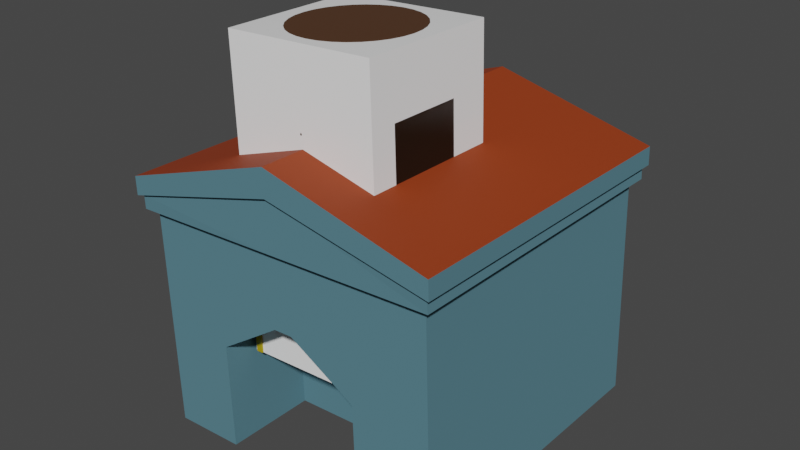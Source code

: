 # Source: throwables.blend  (saved by Blender 3.6.11; exported with 4.5.12 LTS)
import bpy
from mathutils import Matrix  # noqa: F401  (used for matrix-valued properties, if any)

bpy.ops.wm.read_factory_settings(use_empty=True)
scene = bpy.context.scene
scene.name = 'Scene'

# ---- collections
col_collection = bpy.data.collections.new('Collection'); scene.collection.children.link(col_collection)

# ---- materials (node trees are filled in below, after node groups)
mat_plastico_mesa = bpy.data.materials.new('PLASTICO MESA')
mat_plastico_mesa.alpha_threshold = 0.0
mat_plastico_mesa.use_transparent_shadow = False
mat_plastico_mesa.roughness = 0.5
mat_plastico_mesa.line_color = (0.0, 0.0, 0.0, 1.0)
mat_madeira_001 = bpy.data.materials.new('MADEIRA.001')
mat_madeira_001.use_transparent_shadow = False
mat_metal_geladeira = bpy.data.materials.new('METAL GELADEIRA')
mat_metal_geladeira.use_transparent_shadow = False
mat_borracha_pegador = bpy.data.materials.new('BORRACHA PEGADOR')
mat_borracha_pegador.use_transparent_shadow = False
mat_madeira = bpy.data.materials.new('MADEIRA')
mat_madeira.use_transparent_shadow = False
mat_plastico_mesa_001 = bpy.data.materials.new('PLASTICO MESA.001')
mat_plastico_mesa_001.alpha_threshold = 0.0
mat_plastico_mesa_001.use_transparent_shadow = False
mat_plastico_mesa_001.roughness = 0.5
mat_plastico_mesa_001.line_color = (0.0, 0.0, 0.0, 1.0)
mat_rocha = bpy.data.materials.new('rocha')
mat_rocha.use_transparent_shadow = False
mat_chale = bpy.data.materials.new('chale')
mat_chale.use_transparent_shadow = False
mat_telhado = bpy.data.materials.new('telhado')
mat_telhado.use_transparent_shadow = False

# ---- material node trees
mat_plastico_mesa.use_nodes = True; mat_plastico_mesa.node_tree.nodes.clear()
_N = mat_plastico_mesa.node_tree.nodes; _L = mat_plastico_mesa.node_tree.links
n0 = _N.new('ShaderNodeOutputMaterial'); n0.name = 'Material Output'; n0.location = (300, 300)
n1 = _N.new('ShaderNodeBsdfPrincipled'); n1.name = 'Principled BSDF'; n1.location = (10, 300)
n1.distribution = 'GGX'
n1.subsurface_method = 'RANDOM_WALK_SKIN'
n1.inputs[0].default_value = (0.4385, 0.3307, 0.004957, 1.0)
n1.inputs[2].default_value = 0.228
n1.inputs[3].default_value = 1.45
n1.inputs[13].default_value = 0.1813
n1.inputs[27].default_value = (0.0, 0.0, 0.0, 1.0)
n1.inputs[28].default_value = 1.0
_L.new(n1.outputs[0], n0.inputs[0])
n0.is_active_output = True
mat_madeira_001.use_nodes = True; mat_madeira_001.node_tree.nodes.clear()
_N = mat_madeira_001.node_tree.nodes; _L = mat_madeira_001.node_tree.links
n0 = _N.new('ShaderNodeBsdfPrincipled'); n0.name = 'Principled BSDF'; n0.location = (10, 300)
n0.distribution = 'GGX'
n0.subsurface_method = 'RANDOM_WALK_SKIN'
n0.inputs[0].default_value = (0.08743, 0.03912, 0.01849, 1.0)
n0.inputs[2].default_value = 0.4
n0.inputs[3].default_value = 1.45
n0.inputs[13].default_value = 0.1484
n0.inputs[27].default_value = (0.0, 0.0, 0.0, 1.0)
n0.inputs[28].default_value = 1.0
n1 = _N.new('ShaderNodeOutputMaterial'); n1.name = 'Material Output'; n1.location = (300, 300)
_L.new(n0.outputs[0], n1.inputs[0])
n1.is_active_output = True
mat_metal_geladeira.use_nodes = True; mat_metal_geladeira.node_tree.nodes.clear()
_N = mat_metal_geladeira.node_tree.nodes; _L = mat_metal_geladeira.node_tree.links
n0 = _N.new('ShaderNodeBsdfPrincipled'); n0.name = 'Principled BSDF'; n0.location = (10, 300)
n0.distribution = 'GGX'
n0.subsurface_method = 'RANDOM_WALK_SKIN'
n0.inputs[0].default_value = (1.0, 1.0, 1.0, 1.0)
n0.inputs[2].default_value = 0.03938
n0.inputs[3].default_value = 1.45
n0.inputs[13].default_value = 0.4
n0.inputs[27].default_value = (0.0, 0.0, 0.0, 1.0)
n0.inputs[28].default_value = 1.0
n1 = _N.new('ShaderNodeOutputMaterial'); n1.name = 'Material Output'; n1.location = (300, 300)
_L.new(n0.outputs[0], n1.inputs[0])
n1.is_active_output = True
mat_borracha_pegador.use_nodes = True; mat_borracha_pegador.node_tree.nodes.clear()
_N = mat_borracha_pegador.node_tree.nodes; _L = mat_borracha_pegador.node_tree.links
n0 = _N.new('ShaderNodeBsdfPrincipled'); n0.name = 'Principled BSDF'; n0.location = (10, 300)
n0.distribution = 'GGX'
n0.subsurface_method = 'RANDOM_WALK_SKIN'
n0.inputs[0].default_value = (0.004242, 0.004242, 0.004242, 1.0)
n0.inputs[2].default_value = 0.658
n0.inputs[3].default_value = 1.45
n0.inputs[27].default_value = (0.0, 0.0, 0.0, 1.0)
n0.inputs[28].default_value = 1.0
n1 = _N.new('ShaderNodeOutputMaterial'); n1.name = 'Material Output'; n1.location = (300, 300)
_L.new(n0.outputs[0], n1.inputs[0])
n1.is_active_output = True
mat_madeira.use_nodes = True; mat_madeira.node_tree.nodes.clear()
_N = mat_madeira.node_tree.nodes; _L = mat_madeira.node_tree.links
n0 = _N.new('ShaderNodeBsdfPrincipled'); n0.name = 'Principled BSDF'; n0.location = (10, 300)
n0.distribution = 'GGX'
n0.subsurface_method = 'RANDOM_WALK_SKIN'
n0.inputs[0].default_value = (0.02721, 0.01344, 0.007185, 1.0)
n0.inputs[2].default_value = 0.4
n0.inputs[3].default_value = 1.45
n0.inputs[13].default_value = 0.1484
n0.inputs[27].default_value = (0.0, 0.0, 0.0, 1.0)
n0.inputs[28].default_value = 1.0
n1 = _N.new('ShaderNodeOutputMaterial'); n1.name = 'Material Output'; n1.location = (300, 300)
_L.new(n0.outputs[0], n1.inputs[0])
n1.is_active_output = True
mat_plastico_mesa_001.use_nodes = True; mat_plastico_mesa_001.node_tree.nodes.clear()
_N = mat_plastico_mesa_001.node_tree.nodes; _L = mat_plastico_mesa_001.node_tree.links
n0 = _N.new('ShaderNodeOutputMaterial'); n0.name = 'Material Output'; n0.location = (300, 300)
n1 = _N.new('ShaderNodeBsdfPrincipled'); n1.name = 'Principled BSDF'; n1.location = (10, 300)
n1.distribution = 'GGX'
n1.subsurface_method = 'RANDOM_WALK_SKIN'
n1.inputs[0].default_value = (0.4385, 0.3307, 0.004957, 1.0)
n1.inputs[2].default_value = 0.228
n1.inputs[3].default_value = 1.45
n1.inputs[13].default_value = 0.1813
n1.inputs[27].default_value = (0.0, 0.0, 0.0, 1.0)
n1.inputs[28].default_value = 1.0
_L.new(n1.outputs[0], n0.inputs[0])
n0.is_active_output = True
mat_rocha.use_nodes = True; mat_rocha.node_tree.nodes.clear()
_N = mat_rocha.node_tree.nodes; _L = mat_rocha.node_tree.links
n0 = _N.new('ShaderNodeBsdfPrincipled'); n0.name = 'Principled BSDF'; n0.location = (10, 300)
n0.distribution = 'GGX'
n0.subsurface_method = 'RANDOM_WALK_SKIN'
n0.inputs[0].default_value = (0.2162, 0.2162, 0.2162, 1.0)
n0.inputs[3].default_value = 1.45
n0.inputs[27].default_value = (0.0, 0.0, 0.0, 1.0)
n0.inputs[28].default_value = 1.0
n1 = _N.new('ShaderNodeOutputMaterial'); n1.name = 'Material Output'; n1.location = (300, 300)
_L.new(n0.outputs[0], n1.inputs[0])
n1.is_active_output = True
mat_chale.use_nodes = True; mat_chale.node_tree.nodes.clear()
_N = mat_chale.node_tree.nodes; _L = mat_chale.node_tree.links
n0 = _N.new('ShaderNodeBsdfPrincipled'); n0.name = 'Principled BSDF'; n0.location = (10, 300)
n0.distribution = 'GGX'
n0.subsurface_method = 'RANDOM_WALK_SKIN'
n0.inputs[0].default_value = (0.0901, 0.2114, 0.2616, 1.0)
n0.inputs[2].default_value = 1.0
n0.inputs[3].default_value = 1.45
n0.inputs[13].default_value = 0.4
n0.inputs[27].default_value = (0.0, 0.0, 0.0, 1.0)
n0.inputs[28].default_value = 1.0
n1 = _N.new('ShaderNodeOutputMaterial'); n1.name = 'Material Output'; n1.location = (300, 300)
_L.new(n0.outputs[0], n1.inputs[0])
n1.is_active_output = True
mat_telhado.use_nodes = True; mat_telhado.node_tree.nodes.clear()
_N = mat_telhado.node_tree.nodes; _L = mat_telhado.node_tree.links
n0 = _N.new('ShaderNodeBsdfPrincipled'); n0.name = 'Principled BSDF'; n0.location = (10, 300)
n0.distribution = 'GGX'
n0.subsurface_method = 'RANDOM_WALK_SKIN'
n0.inputs[0].default_value = (0.2964, 0.03746, 0.002894, 1.0)
n0.inputs[2].default_value = 0.7
n0.inputs[3].default_value = 1.45
n0.inputs[27].default_value = (0.0, 0.0, 0.0, 1.0)
n0.inputs[28].default_value = 1.0
n1 = _N.new('ShaderNodeOutputMaterial'); n1.name = 'Material Output'; n1.location = (300, 300)
_L.new(n0.outputs[0], n1.inputs[0])
n1.is_active_output = True

# ---- world
world_world = bpy.data.worlds.new('World'); scene.world = world_world
world_world.use_nodes = True; world_world.node_tree.nodes.clear()
_N = world_world.node_tree.nodes; _L = world_world.node_tree.links
n0 = _N.new('ShaderNodeOutputWorld'); n0.name = 'World Output'; n0.location = (300, 300)
n1 = _N.new('ShaderNodeBackground'); n1.name = 'Background'; n1.location = (10, 300)
n1.inputs[0].default_value = (0.05088, 0.05088, 0.05088, 1.0)
_L.new(n1.outputs[0], n0.inputs[0])
n0.is_active_output = True
world_world.color = (0.05088, 0.05088, 0.05088)
world_world.use_sun_shadow = False
world_world.sun_shadow_jitter_overblur = 0.0

# ---- meshes
me_cylinder_077 = bpy.data.meshes.new('Cylinder.077')
me_cylinder_077.from_pydata([(-0.0001623, 1.422, -0.6421), (-0.0001623, 1.934, 2.734), (0.2342, 1.4, -0.6421), (0.4064, 1.92, 2.714), (0.4609, 1.335, -0.6421), (0.6729, 1.229, -0.6421), (0.7809, 1.002, -0.6244), (1.026, 0.9092, -0.6421), (1.155, 0.7054, -0.6421), (1.248, 0.4809, -0.6421), (1.3, 0.2428, -0.6421), (1.311, -0.001135, -0.6421), (1.279, -0.2431, -0.6421), (1.206, -0.4753, -0.6421), (1.095, -0.6904, -0.6421), (0.852, -0.8146, -0.6421), (0.7711, -1.042, -0.6421), (0.5692, -1.167, -0.6421), (0.3489, -1.253, -0.6421), (0.1175, -1.297, -0.6421), (-0.0001623, 1.465, -0.2871), (0.2415, 1.442, -0.2871), (0.4755, 1.375, -0.2871), (0.6941, 1.266, -0.2871), (0.8081, 1.034, -0.2695), (1.058, 0.9359, -0.2871), (1.192, 0.7257, -0.2871), (1.287, 0.4941, -0.2871), (1.341, 0.2486, -0.2871), (1.352, -0.003062, -0.2871), (1.319, -0.2527, -0.2871), (1.244, -0.4922, -0.2871), (1.13, -0.714, -0.2871), (0.8819, -0.8443, -0.2871), (0.7955, -1.077, -0.2871), (0.5871, -1.206, -0.2871), (0.3599, -1.294, -0.2871), (0.1212, -1.339, -0.2871), (0.4154, 1.95, 2.733), (-0.0001623, 1.965, 2.751), (1.543, 1.377, 2.216), (1.51, 1.448, 2.355), (1.458, 1.517, 2.431), (1.563, 1.266, 1.922), (0.2346, 1.403, -0.2847), (-0.0001623, 1.425, -0.2847), (0.4619, 1.338, -0.2847), (0.6743, 1.232, -0.2847), (0.7827, 1.004, -0.2671), (1.028, 0.911, -0.2847), (1.158, 0.7067, -0.2847), (1.25, 0.4817, -0.2847), (1.303, 0.2432, -0.2847), (1.313, -0.001264, -0.2847), (1.282, -0.2437, -0.2847), (1.209, -0.4765, -0.2847), (1.097, -0.6919, -0.2847), (0.854, -0.8166, -0.2847), (0.7728, -1.044, -0.2847), (0.5704, -1.17, -0.2847), (0.3497, -1.256, -0.2847), (0.1177, -1.299, -0.2847), (-0.0001623, 1.465, -0.6421), (0.2415, 1.442, -0.6421), (0.4755, 1.375, -0.6421), (0.6941, 1.266, -0.6421), (0.8081, 1.034, -0.6244), (1.058, 0.9359, -0.6421), (1.192, 0.7257, -0.6421), (1.287, 0.4941, -0.6421), (1.341, 0.2486, -0.6421), (1.352, -0.003062, -0.6421), (1.319, -0.2527, -0.6421), (1.244, -0.4922, -0.6421), (1.13, -0.714, -0.6421), (0.8819, -0.8443, -0.6421), (0.7955, -1.077, -0.6421), (0.5871, -1.206, -0.6421), (0.3599, -1.294, -0.6421), (0.1212, -1.339, -0.6421), (-0.0001623, -1.339, -0.6421), (-0.0001623, -1.339, -0.2871), (-0.0001623, -1.297, -0.6421), (-0.0001623, -1.299, -0.2847), (0.8819, -0.8443, -0.6421), (0.7955, -1.077, -0.6421), (0.5871, -1.206, -0.6421), (0.852, -0.8146, -0.6421), (0.7711, -1.042, -0.6421), (0.5692, -1.167, -0.6421), (0.7952, 1.455, -2.997), (0.9258, 1.189, -2.977), (1.212, 1.077, -2.997), (1.294, -0.8131, -2.997), (1.01, -0.9624, -2.997), (0.7709, 1.413, -2.997), (0.8946, 1.152, -2.977), (1.175, 1.046, -2.997), (1.254, -0.786, -2.997), (0.976, -0.9284, -2.997), (1.01, -0.9624, -2.997), (0.9113, -1.229, -2.997), (0.976, -0.9284, -2.997), (0.8834, -1.189, -2.997), (1.46, 1.574, 2.481), (1.588, 1.391, 2.223), (1.552, 1.452, 2.354), (1.495, 1.528, 2.436), (1.598, 1.279, 1.919), (0.704, 1.873, 2.677), (0.7218, 1.901, 2.695), (1.062, 1.794, 2.626), (1.082, 1.819, 2.642), (1.259, 1.687, 2.555), (1.286, 1.709, 2.569), (1.428, 1.557, 2.485), (-0.0001623, 1.83, 2.31), (0.7184, 1.767, 2.263), (1.065, 1.659, 2.201), (1.174, 1.601, 2.183), (0.4308, 1.815, 2.293), (1.388, 1.426, 1.979), (1.197, 1.618, 2.164), (1.057, 1.669, 2.194), (0.3895, 1.841, 2.291), (0.685, 1.791, 2.261), (1.393, 1.426, 1.962), (-0.0001623, 1.854, 2.299), (0.06627, 1.459, -0.6421), (0.114, 1.961, 2.746), (0.06627, 1.459, -0.2871), (0.1116, 1.931, 2.729), (0.06499, 1.419, -0.2847), (0.06486, 1.416, -0.6421), (0.1183, 1.826, 2.305), (0.1069, 1.85, 2.297), (-0.2345, 1.4, -0.6421), (-0.4067, 1.92, 2.714), (-0.4613, 1.335, -0.6421), (-0.6732, 1.229, -0.6421), (-0.7812, 1.002, -0.6244), (-1.026, 0.9092, -0.6421), (-1.156, 0.7054, -0.6421), (-1.248, 0.4809, -0.6421), (-1.301, 0.2428, -0.6421), (-1.311, -0.001135, -0.6421), (-1.279, -0.2431, -0.6421), (-1.207, -0.4753, -0.6421), (-1.095, -0.6904, -0.6421), (-0.8523, -0.8146, -0.6421), (-0.7715, -1.042, -0.6421), (-0.5695, -1.167, -0.6421), (-0.3493, -1.253, -0.6421), (-0.1178, -1.297, -0.6421), (-0.2419, 1.442, -0.2871), (-0.4758, 1.375, -0.2871), (-0.6944, 1.266, -0.2871), (-0.8085, 1.034, -0.2695), (-1.058, 0.9359, -0.2871), (-1.192, 0.7257, -0.2871), (-1.287, 0.4941, -0.2871), (-1.341, 0.2486, -0.2871), (-1.352, -0.003062, -0.2871), (-1.32, -0.2527, -0.2871), (-1.245, -0.4922, -0.2871), (-1.13, -0.714, -0.2871), (-0.8822, -0.8443, -0.2871), (-0.7958, -1.077, -0.2871), (-0.5875, -1.206, -0.2871), (-0.3603, -1.294, -0.2871), (-0.1215, -1.339, -0.2871), (-0.4157, 1.95, 2.733), (-1.544, 1.377, 2.216), (-1.51, 1.448, 2.355), (-1.458, 1.517, 2.431), (-1.563, 1.266, 1.922), (-0.235, 1.403, -0.2847), (-0.4622, 1.338, -0.2847), (-0.6746, 1.232, -0.2847), (-0.7831, 1.004, -0.2671), (-1.028, 0.911, -0.2847), (-1.158, 0.7067, -0.2847), (-1.251, 0.4817, -0.2847), (-1.303, 0.2432, -0.2847), (-1.314, -0.001264, -0.2847), (-1.282, -0.2437, -0.2847), (-1.209, -0.4765, -0.2847), (-1.098, -0.6919, -0.2847), (-0.8543, -0.8166, -0.2847), (-0.7731, -1.044, -0.2847), (-0.5707, -1.17, -0.2847), (-0.35, -1.256, -0.2847), (-0.1181, -1.299, -0.2847), (-0.2419, 1.442, -0.6421), (-0.4758, 1.375, -0.6421), (-0.6944, 1.266, -0.6421), (-0.8085, 1.034, -0.6244), (-1.058, 0.9359, -0.6421), (-1.192, 0.7257, -0.6421), (-1.287, 0.4941, -0.6421), (-1.341, 0.2486, -0.6421), (-1.352, -0.003062, -0.6421), (-1.32, -0.2527, -0.6421), (-1.245, -0.4922, -0.6421), (-1.13, -0.714, -0.6421), (-0.8822, -0.8443, -0.6421), (-0.7958, -1.077, -0.6421), (-0.5875, -1.206, -0.6421), (-0.3603, -1.294, -0.6421), (-0.1215, -1.339, -0.6421), (-0.8822, -0.8443, -0.6421), (-0.7958, -1.077, -0.6421), (-0.5875, -1.206, -0.6421), (-0.8523, -0.8146, -0.6421), (-0.7715, -1.042, -0.6421), (-0.5695, -1.167, -0.6421), (-0.7955, 1.455, -2.997), (-0.9261, 1.189, -2.977), (-1.212, 1.077, -2.997), (-1.294, -0.8131, -2.997), (-1.011, -0.9624, -2.997), (-0.7712, 1.413, -2.997), (-0.8949, 1.152, -2.977), (-1.175, 1.046, -2.997), (-1.255, -0.786, -2.997), (-0.9763, -0.9284, -2.997), (-1.011, -0.9624, -2.997), (-0.9116, -1.229, -2.997), (-0.9763, -0.9284, -2.997), (-0.8837, -1.189, -2.997), (-1.46, 1.574, 2.481), (-1.595, 1.379, 2.199), (-1.552, 1.452, 2.354), (-1.495, 1.528, 2.436), (-1.599, 1.279, 1.919), (-0.7043, 1.873, 2.677), (-0.7221, 1.901, 2.695), (-1.062, 1.794, 2.626), (-1.082, 1.819, 2.642), (-1.26, 1.687, 2.555), (-1.286, 1.709, 2.569), (-1.429, 1.557, 2.485), (-0.7187, 1.767, 2.263), (-1.066, 1.688, 2.222), (-1.175, 1.589, 2.183), (-0.4311, 1.815, 2.293), (-1.388, 1.426, 1.979), (-1.159, 1.629, 2.174), (-1.046, 1.712, 2.228), (-0.3899, 1.841, 2.291), (-0.6854, 1.791, 2.261), (-1.393, 1.426, 1.962), (-0.0666, 1.459, -0.6421), (-0.1144, 1.961, 2.746), (-0.0666, 1.459, -0.2871), (-0.1119, 1.931, 2.729), (-0.06532, 1.419, -0.2847), (-0.06518, 1.416, -0.6421), (-0.1186, 1.826, 2.305), (-0.1073, 1.85, 2.297)], [], [(21, 124, 125, 22), (24, 122, 126, 25), (25, 126, 104, 107, 106, 105, 108, 26), (78, 36, 37, 79), (77, 35, 36, 78), (76, 34, 35, 77), (75, 33, 34, 76), (74, 32, 33, 75), (73, 31, 32, 74), (72, 30, 31, 73), (71, 29, 30, 72), (70, 28, 29, 71), (69, 27, 28, 70), (68, 26, 27, 69), (67, 25, 26, 68), (66, 24, 25, 67), (65, 23, 24, 66), (64, 22, 23, 65), (63, 21, 22, 64), (128, 130, 21, 63), (131, 3, 38, 129), (44, 132, 45, 83, 61, 60, 59, 58, 57, 56, 55, 54, 53, 52, 51, 50, 49, 48, 47, 46), (133, 0, 62, 128), (4, 2, 63, 64), (5, 4, 64, 65), (85, 88, 103, 101), (87, 84, 100, 102), (8, 7, 67, 68), (9, 8, 68, 69), (10, 9, 69, 70), (11, 10, 70, 71), (12, 11, 71, 72), (13, 12, 72, 73), (14, 13, 73, 74), (74, 75, 94, 93), (76, 77, 86, 85), (16, 15, 87, 88), (18, 17, 77, 78), (19, 18, 78, 79), (82, 19, 79, 80), (79, 37, 81, 80), (82, 0, 133, 2, 4, 5, 6, 7, 8, 9, 10, 11, 12, 13, 14, 15, 16, 17, 18, 19), (75, 15, 99, 94), (89, 88, 85, 86), (75, 76, 85, 84), (17, 16, 88, 89), (77, 17, 89, 86), (15, 75, 84, 87), (96, 95, 90, 91), (97, 96, 91, 92), (99, 98, 93, 94), (103, 102, 100, 101), (66, 67, 92, 91), (6, 5, 95, 96), (7, 6, 96, 97), (15, 14, 98, 99), (84, 85, 101, 100), (5, 65, 90, 95), (14, 74, 93, 98), (88, 87, 102, 103), (65, 66, 91, 90), (67, 7, 97, 92), (83, 81, 37, 61), (36, 35, 34, 33, 32, 31, 30, 29, 28, 52, 53, 54, 55, 56, 57, 58, 59, 60, 61, 37), (134, 116, 45, 132), (121, 119, 48, 49), (43, 40, 41, 42, 115, 121, 49, 50), (117, 120, 44, 46), (3, 109, 111, 113, 115, 42, 41, 40, 43, 108, 105, 106, 107, 104, 114, 112, 110, 38), (108, 43, 50, 26), (50, 51, 52, 28, 27, 26), (113, 111, 118, 119), (109, 3, 120, 117), (115, 113, 119, 121), (111, 109, 117, 118), (131, 1, 116, 134), (135, 127, 39, 129), (126, 122, 114, 104), (125, 124, 38, 110), (123, 125, 110, 112), (122, 123, 112, 114), (124, 135, 129, 38), (3, 131, 134, 120), (2, 133, 128, 63), (1, 131, 129, 39), (62, 20, 130, 128), (20, 127, 135, 130), (154, 155, 250, 249), (157, 158, 251, 247), (158, 159, 234, 231, 232, 233, 230, 251), (208, 209, 170, 169), (207, 208, 169, 168), (206, 207, 168, 167), (205, 206, 167, 166), (204, 205, 166, 165), (203, 204, 165, 164), (202, 203, 164, 163), (201, 202, 163, 162), (200, 201, 162, 161), (199, 200, 161, 160), (198, 199, 160, 159), (197, 198, 159, 158), (196, 197, 158, 157), (195, 196, 157, 156), (194, 195, 156, 155), (193, 194, 155, 154), (252, 193, 154, 254), (255, 253, 171, 137), (176, 177, 178, 179, 180, 181, 182, 183, 184, 185, 186, 187, 188, 189, 190, 191, 192, 83, 45, 256), (257, 252, 62, 0), (138, 194, 193, 136), (139, 195, 194, 138), (211, 227, 229, 214), (213, 228, 226, 210), (142, 198, 197, 141), (143, 199, 198, 142), (144, 200, 199, 143), (145, 201, 200, 144), (146, 202, 201, 145), (147, 203, 202, 146), (148, 204, 203, 147), (204, 219, 220, 205), (206, 211, 212, 207), (150, 214, 213, 149), (152, 208, 207, 151), (153, 209, 208, 152), (82, 80, 209, 153), (209, 80, 81, 170), (82, 153, 152, 151, 150, 149, 148, 147, 146, 145, 144, 143, 142, 141, 140, 139, 138, 136, 257, 0), (205, 220, 225, 149), (215, 212, 211, 214), (205, 210, 211, 206), (151, 215, 214, 150), (207, 212, 215, 151), (149, 213, 210, 205), (222, 217, 216, 221), (223, 218, 217, 222), (225, 220, 219, 224), (229, 227, 226, 228), (196, 217, 218, 197), (140, 222, 221, 139), (141, 223, 222, 140), (149, 225, 224, 148), (210, 226, 227, 211), (139, 221, 216, 195), (148, 224, 219, 204), (214, 229, 228, 213), (195, 216, 217, 196), (197, 218, 223, 141), (83, 192, 170, 81), (169, 170, 192, 191, 190, 189, 188, 187, 186, 185, 184, 183, 161, 162, 163, 164, 165, 166, 167, 168), (258, 256, 45, 116), (246, 180, 179, 244), (175, 181, 180, 246, 241, 174, 173, 172), (242, 177, 176, 245), (137, 171, 236, 238, 240, 230, 233, 232, 231, 234, 175, 172, 173, 174, 241, 239, 237, 235), (234, 159, 181, 175), (181, 159, 160, 161, 183, 182), (239, 244, 243, 237), (235, 242, 245, 137), (241, 246, 244, 239), (237, 243, 242, 235), (255, 258, 116, 1), (259, 253, 39, 127), (251, 230, 240, 247), (250, 236, 171, 249), (248, 238, 236, 250), (247, 240, 238, 248), (249, 171, 253, 259), (137, 245, 258, 255), (136, 193, 252, 257), (1, 39, 253, 255), (62, 252, 254, 20), (20, 254, 259, 127), (245, 249, 259, 258), (249, 245, 176, 154), (23, 47, 48, 24), (22, 46, 47, 23), (244, 247, 248, 250, 242, 243), (247, 244, 179, 157), (156, 157, 179, 178), (155, 156, 178, 177), (250, 155, 177, 242), (256, 258, 259, 254), (254, 154, 176, 256), (130, 132, 44, 21), (124, 21, 44, 120, 134, 132, 130, 135), (119, 118, 117, 125, 123, 122), (125, 117, 46, 22), (122, 24, 48, 119), (93, 100, 101), (226, 219, 227), (217, 216, 218), (90, 91, 92)])
_uv = me_cylinder_077.uv_layers.new(name='UVMap')
_uv.uv.foreach_set('vector', [0.9714, 0.5577, 0.9714, 0.9328, 0.9429, 0.9314, 0.9429, 0.5577, 0.8857, 0.5577, 0.8857, 0.9284, 0.8571, 0.9063, 0.8571, 0.5577, 0.8571, 0.5577, 0.8571, 0.9063, 0.8571, 0.9923, 0.8499, 0.9885, 0.838, 0.9809, 0.8309, 0.9606, 0.8286, 0.9099, 0.8286, 0.5577, 0.5429, 0.5, 0.5429, 0.5577, 0.5143, 0.5577, 0.5143, 0.5, 0.5714, 0.5, 0.5714, 0.5577, 0.5429, 0.5577, 0.5429, 0.5, 0.6, 0.5, 0.6, 0.5577, 0.5714, 0.5577, 0.5714, 0.5, 0.6286, 0.5, 0.6286, 0.5577, 0.6, 0.5577, 0.6, 0.5, 0.6571, 0.5, 0.6571, 0.5577, 0.6286, 0.5577, 0.6286, 0.5, 0.6857, 0.5, 0.6857, 0.5577, 0.6571, 0.5577, 0.6571, 0.5, 0.7143, 0.5, 0.7143, 0.5577, 0.6857, 0.5577, 0.6857, 0.5, 0.7429, 0.5, 0.7429, 0.5577, 0.7143, 0.5577, 0.7143, 0.5, 0.7714, 0.5, 0.7714, 0.5577, 0.7429, 0.5577, 0.7429, 0.5, 0.8, 0.5, 0.8, 0.5577, 0.7714, 0.5577, 0.7714, 0.5, 0.8286, 0.5, 0.8286, 0.5577, 0.8, 0.5577, 0.8, 0.5, 0.8571, 0.5, 0.8571, 0.5577, 0.8286, 0.5577, 0.8286, 0.5, 0.8857, 0.5, 0.8857, 0.5577, 0.8571, 0.5577, 0.8571, 0.5, 0.9143, 0.5, 0.9143, 0.5577, 0.8857, 0.5577, 0.8857, 0.5, 0.9429, 0.5, 0.9429, 0.5577, 0.9143, 0.5577, 0.9143, 0.5, 0.9714, 0.5, 0.9714, 0.5577, 0.9429, 0.5577, 0.9429, 0.5, 0.9921, 0.5, 0.9921, 0.5577, 0.9714, 0.5577, 0.9714, 0.5, 0.2611, 0.4771, 0.2907, 0.4744, 0.2929, 0.4861, 0.2619, 0.4889, 0.2907, 0.4744, 0.2612, 0.4771, 0.25, 0.4781, 0.2509, 0.02283, 0.2704, 0.02283, 0.3107, 0.03013, 0.349, 0.0445, 0.3841, 0.06547, 0.4149, 0.09238, 0.4404, 0.1243, 0.4597, 0.1604, 0.4724, 0.1992, 0.4779, 0.2398, 0.476, 0.2806, 0.4669, 0.3205, 0.4509, 0.3581, 0.4283, 0.3922, 0.4001, 0.4218, 0.367, 0.4458, 0.3301, 0.4635, 0.7614, 0.4816, 0.75, 0.4827, 0.75, 0.49, 0.7618, 0.4889, 0.8318, 0.4678, 0.7915, 0.4789, 0.7929, 0.4861, 0.8343, 0.4747, 0.8693, 0.4497, 0.8318, 0.4678, 0.8343, 0.4747, 0.8731, 0.456, 0.8911, 0.05584, 0.8868, 0.06177, 0.8868, 0.06177, 0.8911, 0.05584, 0.9182, 0.08921, 0.9235, 0.08414, 0.9235, 0.08414, 0.9182, 0.08921, 0.9549, 0.3603, 0.9319, 0.3951, 0.9376, 0.3996, 0.9613, 0.3637, 0.9713, 0.3219, 0.9549, 0.3603, 0.9613, 0.3637, 0.9783, 0.3242, 0.9806, 0.2812, 0.9713, 0.3219, 0.9783, 0.3242, 0.9878, 0.2822, 0.9824, 0.2396, 0.9806, 0.2812, 0.9878, 0.2822, 0.9898, 0.2392, 0.9768, 0.1982, 0.9824, 0.2396, 0.9898, 0.2392, 0.984, 0.1966, 0.9639, 0.1586, 0.9768, 0.1982, 0.984, 0.1966, 0.9707, 0.1557, 0.9442, 0.1218, 0.9639, 0.1586, 0.9707, 0.1557, 0.9503, 0.1178, 0.6571, 0.5, 0.6286, 0.5, 0.6286, 0.5, 0.6571, 0.5, 0.6, 0.5, 0.5714, 0.5, 0.5714, 0.5, 0.6, 0.5, 0.8868, 0.06177, 0.9182, 0.08921, 0.9182, 0.08921, 0.8868, 0.06177, 0.8119, 0.02572, 0.8509, 0.04038, 0.8541, 0.03377, 0.8138, 0.01865, 0.7709, 0.01827, 0.8119, 0.02572, 0.8138, 0.01865, 0.7715, 0.01097, 0.75, 0.01827, 0.7709, 0.01827, 0.7715, 0.01097, 0.75, 0.01097, 0.5143, 0.5, 0.5143, 0.5577, 0.5, 0.5577, 0.5, 0.5, 0.75, 0.01827, 0.75, 0.4827, 0.7614, 0.4816, 0.7915, 0.4789, 0.8318, 0.4678, 0.8693, 0.4497, 0.9031, 0.4252, 0.9319, 0.3951, 0.9549, 0.3603, 0.9713, 0.3219, 0.9806, 0.2812, 0.9824, 0.2396, 0.9768, 0.1982, 0.9639, 0.1586, 0.9442, 0.1218, 0.9182, 0.08921, 0.8868, 0.06177, 0.8509, 0.04038, 0.8119, 0.02572, 0.7709, 0.01827, 0.9235, 0.08414, 0.9182, 0.08921, 0.9182, 0.08921, 0.9235, 0.08414, 0.8509, 0.04038, 0.8868, 0.06177, 0.8911, 0.05584, 0.8541, 0.03377, 0.6286, 0.5, 0.6, 0.5, 0.6, 0.5, 0.6286, 0.5, 0.8509, 0.04038, 0.8868, 0.06177, 0.8868, 0.06177, 0.8509, 0.04038, 0.8541, 0.03377, 0.8509, 0.04038, 0.8509, 0.04038, 0.8541, 0.03377, 0.9182, 0.08921, 0.9235, 0.08414, 0.9235, 0.08414, 0.9182, 0.08921, 0.9031, 0.4252, 0.8693, 0.4497, 0.8731, 0.456, 0.9079, 0.4307, 0.9319, 0.3951, 0.9031, 0.4252, 0.9079, 0.4307, 0.9376, 0.3996, 0.9182, 0.08921, 0.9442, 0.1218, 0.9503, 0.1178, 0.9235, 0.08414, 0.8868, 0.06177, 0.9182, 0.08921, 0.9235, 0.08414, 0.8911, 0.05584, 0.8857, 0.5, 0.8571, 0.5, 0.8571, 0.5, 0.8857, 0.5, 0.9031, 0.4252, 0.8693, 0.4497, 0.8693, 0.4497, 0.9031, 0.4252, 0.9319, 0.3951, 0.9031, 0.4252, 0.9031, 0.4252, 0.9319, 0.3951, 0.9182, 0.08921, 0.9442, 0.1218, 0.9442, 0.1218, 0.9182, 0.08921, 0.6286, 0.5, 0.6, 0.5, 0.6, 0.5, 0.6286, 0.5, 0.8693, 0.4497, 0.8731, 0.456, 0.8731, 0.456, 0.8693, 0.4497, 0.9442, 0.1218, 0.9503, 0.1178, 0.9503, 0.1178, 0.9442, 0.1218, 0.8868, 0.06177, 0.9182, 0.08921, 0.9182, 0.08921, 0.8868, 0.06177, 0.9143, 0.5, 0.8857, 0.5, 0.8857, 0.5, 0.9143, 0.5, 0.9376, 0.3996, 0.9319, 0.3951, 0.9319, 0.3951, 0.9376, 0.3996, 0.2509, 0.02283, 0.5, 0.5577, 0.5143, 0.5577, 0.2704, 0.02283, 0.5429, 0.5577, 0.5714, 0.5577, 0.6, 0.5577, 0.6286, 0.5577, 0.6571, 0.5577, 0.6857, 0.5577, 0.7143, 0.5577, 0.7429, 0.5577, 0.7714, 0.5577, 0.476, 0.2806, 0.4779, 0.2398, 0.4724, 0.1992, 0.4597, 0.1604, 0.4404, 0.1243, 0.4149, 0.09238, 0.3841, 0.06547, 0.349, 0.0445, 0.3107, 0.03013, 0.2704, 0.02283, 0.5143, 0.5577, 0.2612, 0.4771, 0.2499, 0.4781, 0.25, 0.4781, 0.2612, 0.4771, 0.4283, 0.3922, 0.4001, 0.4218, 0.4001, 0.4218, 0.4283, 0.3922, 0.4509, 0.3581, 0.4473, 0.3635, 0.4419, 0.3717, 0.4332, 0.3848, 0.4283, 0.3922, 0.4283, 0.3922, 0.4283, 0.3922, 0.4509, 0.3581, 0.3301, 0.4635, 0.2907, 0.4744, 0.2907, 0.4744, 0.3301, 0.4635, 0.2907, 0.4744, 0.3301, 0.4635, 0.367, 0.4458, 0.4001, 0.4218, 0.4283, 0.3922, 0.4332, 0.3848, 0.4419, 0.3717, 0.4473, 0.3635, 0.4509, 0.3581, 0.8286, 0.9099, 0.8309, 0.9606, 0.838, 0.9809, 0.8499, 0.9885, 0.8571, 0.9923, 0.8857, 0.9941, 0.9143, 0.9957, 0.9429, 0.9969, 0.9714, 0.9984, 0.8286, 0.9099, 0.4509, 0.3581, 0.4509, 0.3581, 0.8286, 0.5577, 0.4509, 0.3581, 0.4669, 0.3205, 0.476, 0.2806, 0.7714, 0.5577, 0.8, 0.5577, 0.8286, 0.5577, 0.4001, 0.4218, 0.367, 0.4458, 0.367, 0.4458, 0.4001, 0.4218, 0.3301, 0.4635, 0.2907, 0.4744, 0.2907, 0.4744, 0.3301, 0.4635, 0.4283, 0.3922, 0.4001, 0.4218, 0.4001, 0.4218, 0.4283, 0.3922, 0.367, 0.4458, 0.3301, 0.4635, 0.3301, 0.4635, 0.367, 0.4458, 0.2611, 0.4771, 0.25, 0.4781, 0.2499, 0.4781, 0.2612, 0.4771, 0.9921, 0.933, 1.0, 0.9331, 1.0, 1.0, 0.9921, 0.9996, 0.8571, 0.9063, 0.8857, 0.9284, 0.8857, 0.9941, 0.8571, 0.9923, 0.9429, 0.9314, 0.9714, 0.9328, 0.9714, 0.9984, 0.9429, 0.9969, 0.9143, 0.9319, 0.9429, 0.9314, 0.9429, 0.9969, 0.9143, 0.9957, 0.8857, 0.9284, 0.9143, 0.9319, 0.9143, 0.9957, 0.8857, 0.9941, 0.9714, 0.9328, 0.9921, 0.933, 0.9921, 0.9996, 0.9714, 0.9984, 0.2907, 0.4744, 0.2611, 0.4771, 0.2612, 0.4771, 0.2907, 0.4744, 0.7915, 0.4789, 0.7614, 0.4816, 0.7618, 0.4889, 0.7929, 0.4861, 0.25, 0.4781, 0.2611, 0.4771, 0.2619, 0.4889, 0.25, 0.49, 1.0, 0.5, 1.0, 0.5577, 0.9921, 0.5577, 0.9921, 0.5, 1.0, 0.5577, 1.0, 0.9331, 0.9921, 0.933, 0.9921, 0.5577, 0.9714, 0.5577, 0.9429, 0.5577, 0.9429, 0.9314, 0.9714, 0.9328, 0.8857, 0.5577, 0.8571, 0.5577, 0.8571, 0.9063, 0.8857, 0.9284, 0.8571, 0.5577, 0.8286, 0.5577, 0.8286, 0.9099, 0.8309, 0.9606, 0.838, 0.9809, 0.8499, 0.9885, 0.8571, 0.9923, 0.8571, 0.9063, 0.5429, 0.5, 0.5143, 0.5, 0.5143, 0.5577, 0.5429, 0.5577, 0.5714, 0.5, 0.5429, 0.5, 0.5429, 0.5577, 0.5714, 0.5577, 0.6, 0.5, 0.5714, 0.5, 0.5714, 0.5577, 0.6, 0.5577, 0.6286, 0.5, 0.6, 0.5, 0.6, 0.5577, 0.6286, 0.5577, 0.6571, 0.5, 0.6286, 0.5, 0.6286, 0.5577, 0.6571, 0.5577, 0.6857, 0.5, 0.6571, 0.5, 0.6571, 0.5577, 0.6857, 0.5577, 0.7143, 0.5, 0.6857, 0.5, 0.6857, 0.5577, 0.7143, 0.5577, 0.7429, 0.5, 0.7143, 0.5, 0.7143, 0.5577, 0.7429, 0.5577, 0.7714, 0.5, 0.7429, 0.5, 0.7429, 0.5577, 0.7714, 0.5577, 0.8, 0.5, 0.7714, 0.5, 0.7714, 0.5577, 0.8, 0.5577, 0.8286, 0.5, 0.8, 0.5, 0.8, 0.5577, 0.8286, 0.5577, 0.8571, 0.5, 0.8286, 0.5, 0.8286, 0.5577, 0.8571, 0.5577, 0.8857, 0.5, 0.8571, 0.5, 0.8571, 0.5577, 0.8857, 0.5577, 0.9143, 0.5, 0.8857, 0.5, 0.8857, 0.5577, 0.9143, 0.5577, 0.9429, 0.5, 0.9143, 0.5, 0.9143, 0.5577, 0.9429, 0.5577, 0.9714, 0.5, 0.9429, 0.5, 0.9429, 0.5577, 0.9714, 0.5577, 0.9921, 0.5, 0.9714, 0.5, 0.9714, 0.5577, 0.9921, 0.5577, 0.2611, 0.4771, 0.2619, 0.4889, 0.2929, 0.4861, 0.2907, 0.4744, 0.2907, 0.4744, 0.3301, 0.4635, 0.367, 0.4458, 0.4001, 0.4218, 0.4283, 0.3922, 0.4509, 0.3581, 0.4669, 0.3205, 0.476, 0.2806, 0.4779, 0.2398, 0.4724, 0.1992, 0.4597, 0.1604, 0.4404, 0.1243, 0.4149, 0.09238, 0.3841, 0.06547, 0.349, 0.0445, 0.3107, 0.03013, 0.2704, 0.02283, 0.2509, 0.02283, 0.25, 0.4781, 0.2612, 0.4771, 0.7614, 0.4816, 0.7618, 0.4889, 0.75, 0.49, 0.75, 0.4827, 0.8318, 0.4678, 0.8343, 0.4747, 0.7929, 0.4861, 0.7915, 0.4789, 0.8693, 0.4497, 0.8731, 0.456, 0.8343, 0.4747, 0.8318, 0.4678, 0.8911, 0.05584, 0.8911, 0.05584, 0.8868, 0.06177, 0.8868, 0.06177, 0.9182, 0.08921, 0.9182, 0.08921, 0.9235, 0.08414, 0.9235, 0.08414, 0.9549, 0.3603, 0.9613, 0.3637, 0.9376, 0.3996, 0.9319, 0.3951, 0.9713, 0.3219, 0.9783, 0.3242, 0.9613, 0.3637, 0.9549, 0.3603, 0.9806, 0.2812, 0.9878, 0.2822, 0.9783, 0.3242, 0.9713, 0.3219, 0.9824, 0.2396, 0.9898, 0.2392, 0.9878, 0.2822, 0.9806, 0.2812, 0.9768, 0.1982, 0.984, 0.1966, 0.9898, 0.2392, 0.9824, 0.2396, 0.9639, 0.1586, 0.9707, 0.1557, 0.984, 0.1966, 0.9768, 0.1982, 0.9442, 0.1218, 0.9503, 0.1178, 0.9707, 0.1557, 0.9639, 0.1586, 0.6571, 0.5, 0.6571, 0.5, 0.6286, 0.5, 0.6286, 0.5, 0.6, 0.5, 0.6, 0.5, 0.5714, 0.5, 0.5714, 0.5, 0.8868, 0.06177, 0.8868, 0.06177, 0.9182, 0.08921, 0.9182, 0.08921, 0.8119, 0.02572, 0.8138, 0.01865, 0.8541, 0.03377, 0.8509, 0.04038, 0.7709, 0.01827, 0.7715, 0.01097, 0.8138, 0.01865, 0.8119, 0.02572, 0.75, 0.01827, 0.75, 0.01097, 0.7715, 0.01097, 0.7709, 0.01827, 0.5143, 0.5, 0.5, 0.5, 0.5, 0.5577, 0.5143, 0.5577, 0.75, 0.01827, 0.7709, 0.01827, 0.8119, 0.02572, 0.8509, 0.04038, 0.8868, 0.06177, 0.9182, 0.08921, 0.9442, 0.1218, 0.9639, 0.1586, 0.9768, 0.1982, 0.9824, 0.2396, 0.9806, 0.2812, 0.9713, 0.3219, 0.9549, 0.3603, 0.9319, 0.3951, 0.9031, 0.4252, 0.8693, 0.4497, 0.8318, 0.4678, 0.7915, 0.4789, 0.7614, 0.4816, 0.75, 0.4827, 0.9235, 0.08414, 0.9235, 0.08414, 0.9182, 0.08921, 0.9182, 0.08921, 0.8509, 0.04038, 0.8541, 0.03377, 0.8911, 0.05584, 0.8868, 0.06177, 0.6286, 0.5, 0.6286, 0.5, 0.6, 0.5, 0.6, 0.5, 0.8509, 0.04038, 0.8509, 0.04038, 0.8868, 0.06177, 0.8868, 0.06177, 0.8541, 0.03377, 0.8541, 0.03377, 0.8509, 0.04038, 0.8509, 0.04038, 0.9182, 0.08921, 0.9182, 0.08921, 0.9235, 0.08414, 0.9235, 0.08414, 0.9031, 0.4252, 0.9079, 0.4307, 0.8731, 0.456, 0.8693, 0.4497, 0.9319, 0.3951, 0.9376, 0.3996, 0.9079, 0.4307, 0.9031, 0.4252, 0.9182, 0.08921, 0.9235, 0.08414, 0.9503, 0.1178, 0.9442, 0.1218, 0.8868, 0.06177, 0.8911, 0.05584, 0.9235, 0.08414, 0.9182, 0.08921, 0.8857, 0.5, 0.8857, 0.5, 0.8571, 0.5, 0.8571, 0.5, 0.9031, 0.4252, 0.9031, 0.4252, 0.8693, 0.4497, 0.8693, 0.4497, 0.9319, 0.3951, 0.9319, 0.3951, 0.9031, 0.4252, 0.9031, 0.4252, 0.9182, 0.08921, 0.9182, 0.08921, 0.9442, 0.1218, 0.9442, 0.1218, 0.6286, 0.5, 0.6286, 0.5, 0.6, 0.5, 0.6, 0.5, 0.8693, 0.4497, 0.8693, 0.4497, 0.8731, 0.456, 0.8731, 0.456, 0.9442, 0.1218, 0.9442, 0.1218, 0.9503, 0.1178, 0.9503, 0.1178, 0.8868, 0.06177, 0.8868, 0.06177, 0.9182, 0.08921, 0.9182, 0.08921, 0.9143, 0.5, 0.9143, 0.5, 0.8857, 0.5, 0.8857, 0.5, 0.9376, 0.3996, 0.9376, 0.3996, 0.9319, 0.3951, 0.9319, 0.3951, 0.2509, 0.02283, 0.2704, 0.02283, 0.5143, 0.5577, 0.5, 0.5577, 0.5429, 0.5577, 0.5143, 0.5577, 0.2704, 0.02283, 0.3107, 0.03013, 0.349, 0.0445, 0.3841, 0.06547, 0.4149, 0.09238, 0.4404, 0.1243, 0.4597, 0.1604, 0.4724, 0.1992, 0.4779, 0.2398, 0.476, 0.2806, 0.7714, 0.5577, 0.7429, 0.5577, 0.7143, 0.5577, 0.6857, 0.5577, 0.6571, 0.5577, 0.6286, 0.5577, 0.6, 0.5577, 0.5714, 0.5577, 0.2612, 0.4771, 0.2612, 0.4771, 0.25, 0.4781, 0.2499, 0.4781, 0.4283, 0.3922, 0.4283, 0.3922, 0.4001, 0.4218, 0.4001, 0.4218, 0.4509, 0.3581, 0.4509, 0.3581, 0.4283, 0.3922, 0.4283, 0.3922, 0.4283, 0.3922, 0.4332, 0.3848, 0.4419, 0.3717, 0.4473, 0.3635, 0.3301, 0.4635, 0.3301, 0.4635, 0.2907, 0.4744, 0.2907, 0.4744, 0.2907, 0.4744, 0.9714, 0.9984, 0.9429, 0.9969, 0.9143, 0.9957, 0.8857, 0.9941, 0.8571, 0.9923, 0.8499, 0.9885, 0.838, 0.9809, 0.8309, 0.9606, 0.8286, 0.9099, 0.4509, 0.3581, 0.4473, 0.3635, 0.4419, 0.3717, 0.4332, 0.3848, 0.4283, 0.3922, 0.4001, 0.4218, 0.367, 0.4458, 0.3301, 0.4635, 0.8286, 0.9099, 0.8286, 0.5577, 0.4509, 0.3581, 0.4509, 0.3581, 0.4509, 0.3581, 0.8286, 0.5577, 0.8, 0.5577, 0.7714, 0.5577, 0.476, 0.2806, 0.4669, 0.3205, 0.4001, 0.4218, 0.4001, 0.4218, 0.367, 0.4458, 0.367, 0.4458, 0.3301, 0.4635, 0.3301, 0.4635, 0.2907, 0.4744, 0.2907, 0.4744, 0.4283, 0.3922, 0.4283, 0.3922, 0.4001, 0.4218, 0.4001, 0.4218, 0.367, 0.4458, 0.367, 0.4458, 0.3301, 0.4635, 0.3301, 0.4635, 0.2611, 0.4771, 0.2612, 0.4771, 0.2499, 0.4781, 0.25, 0.4781, 0.9921, 0.933, 0.9921, 0.9996, 1.0, 1.0, 1.0, 0.9331, 0.8571, 0.9063, 0.8571, 0.9923, 0.8857, 0.9941, 0.8857, 0.9284, 0.9429, 0.9314, 0.9429, 0.9969, 0.9714, 0.9984, 0.9714, 0.9328, 0.9143, 0.9319, 0.9143, 0.9957, 0.9429, 0.9969, 0.9429, 0.9314, 0.8857, 0.9284, 0.8857, 0.9941, 0.9143, 0.9957, 0.9143, 0.9319, 0.9714, 0.9328, 0.9714, 0.9984, 0.9921, 0.9996, 0.9921, 0.933, 0.2907, 0.4744, 0.2907, 0.4744, 0.2612, 0.4771, 0.2611, 0.4771, 0.7915, 0.4789, 0.7929, 0.4861, 0.7618, 0.4889, 0.7614, 0.4816, 0.25, 0.4781, 0.25, 0.49, 0.2619, 0.4889, 0.2611, 0.4771, 1.0, 0.5, 0.9921, 0.5, 0.9921, 0.5577, 1.0, 0.5577, 1.0, 0.5577, 0.9921, 0.5577, 0.9921, 0.933, 1.0, 0.9331, 0.2907, 0.4744, 0.0, 0.0, 0.9921, 0.933, 0.2612, 0.4771, 0.0, 0.0, 0.2907, 0.4744, 0.2907, 0.4744, 0.9714, 0.5577, 0.9143, 0.5577, 0.367, 0.4458, 0.4001, 0.4218, 0.8857, 0.5577, 0.9429, 0.5577, 0.3301, 0.4635, 0.367, 0.4458, 0.9143, 0.5577, 0.4001, 0.4218, 0.8857, 0.9284, 0.9143, 0.9319, 0.9429, 0.9314, 0.3301, 0.4635, 0.367, 0.4458, 0.8857, 0.9284, 0.4001, 0.4218, 0.4001, 0.4218, 0.8857, 0.5577, 0.9143, 0.5577, 0.8857, 0.5577, 0.4001, 0.4218, 0.367, 0.4458, 0.9429, 0.5577, 0.9143, 0.5577, 0.367, 0.4458, 0.3301, 0.4635, 0.9429, 0.9314, 0.9429, 0.5577, 0.3301, 0.4635, 0.3301, 0.4635, 0.2612, 0.4771, 0.2612, 0.4771, 0.9921, 0.933, 0.9921, 0.5577, 0.9921, 0.5577, 0.9714, 0.5577, 0.2907, 0.4744, 0.2612, 0.4771, 0.9921, 0.5577, 0.2612, 0.4771, 0.2907, 0.4744, 0.9714, 0.5577, 0.9714, 0.9328, 0.9714, 0.5577, 0.2907, 0.4744, 0.2907, 0.4744, 0.2612, 0.4771, 0.2612, 0.4771, 0.9921, 0.5577, 0.9921, 0.933, 0.4001, 0.4218, 0.367, 0.4458, 0.3301, 0.4635, 0.9429, 0.9314, 0.9143, 0.9319, 0.8857, 0.9284, 0.9429, 0.9314, 0.3301, 0.4635, 0.3301, 0.4635, 0.9429, 0.5577, 0.8857, 0.9284, 0.8857, 0.5577, 0.4001, 0.4218, 0.4001, 0.4218, 0.0, 0.0, 0.9235, 0.08414, 0.8911, 0.05584, 0.9235, 0.08414, 0.0, 0.0, 0.8911, 0.05584, 0.9079, 0.4307, 0.8731, 0.456, 0.9376, 0.3996, 0.8731, 0.456, 0.9079, 0.4307, 0.9376, 0.3996])
me_cylinder_077.materials.append(mat_plastico_mesa)
me_cylinder_077.update()
me_cylinder_415 = bpy.data.meshes.new('Cylinder.415')
me_cylinder_415.from_pydata([(3.522e-07, 1.585, 0.0), (3.522e-07, 1.585, 4.008), (0.3093, 1.555, 0.0), (0.3093, 1.555, 4.008), (0.6066, 1.465, 0.0), (0.6066, 1.465, 4.008), (0.8807, 1.318, 0.0), (0.8807, 1.318, 4.008), (1.121, 1.121, 0.0), (1.121, 1.121, 4.008), (1.318, 0.8807, 0.0), (1.318, 0.8807, 4.008), (1.465, 0.6066, 0.0), (1.465, 0.6066, 4.008), (1.555, 0.3093, 0.0), (1.555, 0.3093, 4.008), (1.585, 1.878e-06, 0.0), (1.585, 1.878e-06, 4.008), (1.555, -0.3093, 0.0), (1.555, -0.3093, 4.008), (1.465, -0.6066, 0.0), (1.465, -0.6066, 4.008), (1.318, -0.8807, 0.0), (1.318, -0.8807, 4.008), (1.121, -1.121, 0.0), (1.121, -1.121, 4.008), (0.8807, -1.318, 0.0), (0.8807, -1.318, 4.008), (0.6066, -1.465, 0.0), (0.6066, -1.465, 4.008), (0.3093, -1.555, 0.0), (0.3093, -1.555, 4.008), (3.522e-07, -1.585, 0.0), (3.522e-07, -1.585, 4.008), (-0.3093, -1.555, 0.0), (-0.3093, -1.555, 4.008), (-0.6066, -1.465, 0.0), (-0.6066, -1.465, 4.008), (-0.8807, -1.318, 0.0), (-0.8807, -1.318, 4.008), (-1.121, -1.121, 0.0), (-1.121, -1.121, 4.008), (-1.318, -0.8807, 0.0), (-1.318, -0.8807, 4.008), (-1.465, -0.6066, 0.0), (-1.465, -0.6066, 4.008), (-1.555, -0.3093, 0.0), (-1.555, -0.3093, 4.008), (-1.585, 1.878e-06, 0.0), (-1.585, 1.878e-06, 4.008), (-1.555, 0.3093, 0.0), (-1.555, 0.3093, 4.008), (-1.465, 0.6066, 0.0), (-1.465, 0.6066, 4.008), (-1.318, 0.8807, 0.0), (-1.318, 0.8807, 4.008), (-1.121, 1.121, 0.0), (-1.121, 1.121, 4.008), (-0.8807, 1.318, 0.0), (-0.8807, 1.318, 4.008), (-0.6066, 1.465, 0.0), (-0.6066, 1.465, 4.008), (-0.3093, 1.555, 0.0), (-0.3093, 1.555, 4.008), (-0.7115, 1.718, 2.579), (-0.7115, 1.718, 1.429), (-0.729, 1.76, 2.004), (-1.033, 1.546, 1.429), (-1.033, 1.546, 2.579), (-1.058, 1.584, 2.004), (-1.315, 1.315, 2.579), (-1.315, 1.315, 1.429), (-1.347, 1.347, 2.004), (-1.546, 1.033, 2.579), (-1.546, 1.033, 1.429), (-1.584, 1.058, 2.004), (-1.718, 0.7115, 1.429), (-1.718, 0.7115, 2.579), (-1.76, 0.729, 2.004), (-1.824, 0.3627, 2.579), (-1.824, 0.3627, 1.429), (-1.868, 0.3716, 2.004), (-1.859, 1.878e-06, 2.579), (-1.859, 1.878e-06, 1.429), (-1.905, 1.878e-06, 2.004), (-1.824, -0.3627, 1.429), (-1.824, -0.3627, 2.579), (-1.868, -0.3716, 2.004), (-1.718, -0.7115, 2.579), (-1.718, -0.7115, 1.429), (-1.76, -0.729, 2.004), (-1.546, -1.033, 2.579), (-1.546, -1.033, 1.429), (-1.584, -1.058, 2.004), (-1.315, -1.315, 1.429), (-1.315, -1.315, 2.579), (-1.347, -1.347, 2.004), (-1.033, -1.546, 2.579), (-1.033, -1.546, 1.429), (-1.058, -1.584, 2.004), (-0.7115, -1.718, 2.579), (-0.7115, -1.718, 1.429), (-0.729, -1.76, 2.004), (-0.3627, -1.824, 1.429), (-0.3627, -1.824, 2.579), (-0.3716, -1.868, 2.004), (3.522e-07, -1.859, 2.579), (3.522e-07, -1.859, 1.429), (3.522e-07, -1.905, 2.004), (0.3627, -1.824, 2.579), (0.3627, -1.824, 1.429), (0.3716, -1.868, 2.004), (0.7115, -1.718, 1.429), (0.7115, -1.718, 2.579), (0.729, -1.76, 2.004), (1.033, -1.546, 2.579), (1.033, -1.546, 1.429), (1.058, -1.584, 2.004), (1.315, -1.315, 2.579), (1.315, -1.315, 1.429), (1.347, -1.347, 2.004), (1.546, -1.033, 1.429), (1.546, -1.033, 2.579), (1.584, -1.058, 2.004), (1.718, -0.7115, 2.579), (1.718, -0.7115, 1.429), (1.76, -0.729, 2.004), (1.824, -0.3627, 2.579), (1.824, -0.3627, 1.429), (1.868, -0.3716, 2.004), (1.859, 1.878e-06, 1.429), (1.859, 1.878e-06, 2.579), (1.905, 1.878e-06, 2.004), (1.824, 0.3627, 2.579), (1.824, 0.3627, 1.429), (1.868, 0.3716, 2.004), (1.718, 0.7115, 2.579), (1.718, 0.7115, 1.429), (1.76, 0.729, 2.004), (1.546, 1.033, 1.429), (1.546, 1.033, 2.579), (1.584, 1.058, 2.004), (1.315, 1.315, 2.579), (1.315, 1.315, 1.429), (1.347, 1.347, 2.004), (1.033, 1.546, 2.579), (1.033, 1.546, 1.429), (1.058, 1.584, 2.004), (0.7115, 1.718, 1.429), (0.7115, 1.718, 2.579), (0.729, 1.76, 2.004), (0.3627, 1.824, 2.579), (0.3627, 1.824, 1.429), (0.3716, 1.868, 2.004), (3.522e-07, 1.859, 1.429), (3.522e-07, 1.859, 2.579), (3.522e-07, 1.905, 2.004), (-0.3627, 1.824, 2.579), (-0.3627, 1.824, 1.429), (-0.3716, 1.868, 2.004)], [], [(8, 143, 139, 10), (14, 134, 130, 16), (20, 125, 121, 22), (26, 116, 112, 28), (32, 107, 103, 34), (38, 98, 94, 40), (44, 89, 85, 46), (50, 80, 76, 52), (64, 61, 63, 157), (3, 1, 63, 61, 59, 57, 55, 53, 51, 49, 47, 45, 43, 41, 39, 37, 35, 33, 31, 29, 27, 25, 23, 21, 19, 17, 15, 13, 11, 9, 7, 5), (154, 152, 2, 0), (0, 2, 4, 6, 8, 10, 12, 14, 16, 18, 20, 22, 24, 26, 28, 30, 32, 34, 36, 38, 40, 42, 44, 46, 48, 50, 52, 54, 56, 58, 60, 62), (2, 152, 148, 4), (58, 67, 65, 60), (77, 53, 55, 73), (86, 47, 49, 82), (95, 41, 43, 91), (104, 35, 37, 100), (113, 29, 31, 109), (122, 23, 25, 118), (131, 17, 19, 127), (140, 11, 13, 136), (149, 5, 7, 145), (56, 71, 67, 58), (60, 65, 158, 62), (73, 55, 57, 70), (54, 74, 71, 56), (52, 76, 74, 54), (82, 49, 51, 79), (48, 83, 80, 50), (46, 85, 83, 48), (91, 43, 45, 88), (42, 92, 89, 44), (40, 94, 92, 42), (100, 37, 39, 97), (36, 101, 98, 38), (34, 103, 101, 36), (109, 31, 33, 106), (30, 110, 107, 32), (28, 112, 110, 30), (118, 25, 27, 115), (24, 119, 116, 26), (22, 121, 119, 24), (157, 63, 1, 155), (127, 19, 21, 124), (70, 57, 59, 68), (18, 128, 125, 20), (79, 51, 53, 77), (16, 130, 128, 18), (88, 45, 47, 86), (136, 13, 15, 133), (97, 39, 41, 95), (12, 137, 134, 14), (106, 33, 35, 104), (10, 139, 137, 12), (115, 27, 29, 113), (145, 7, 9, 142), (124, 21, 23, 122), (6, 146, 143, 8), (133, 15, 17, 131), (4, 148, 146, 6), (142, 9, 11, 140), (1, 3, 151, 155), (151, 3, 5, 149), (62, 158, 154, 0), (152, 154, 156, 153), (153, 156, 155, 151), (149, 145, 147, 150), (150, 147, 146, 148), (145, 142, 144, 147), (147, 144, 143, 146), (140, 136, 138, 141), (141, 138, 137, 139), (136, 133, 135, 138), (138, 135, 134, 137), (131, 127, 129, 132), (132, 129, 128, 130), (127, 124, 126, 129), (129, 126, 125, 128), (122, 118, 120, 123), (123, 120, 119, 121), (118, 115, 117, 120), (120, 117, 116, 119), (113, 109, 111, 114), (114, 111, 110, 112), (109, 106, 108, 111), (111, 108, 107, 110), (104, 100, 102, 105), (105, 102, 101, 103), (100, 97, 99, 102), (102, 99, 98, 101), (95, 91, 93, 96), (96, 93, 92, 94), (91, 88, 90, 93), (93, 90, 89, 92), (86, 82, 84, 87), (87, 84, 83, 85), (82, 79, 81, 84), (84, 81, 80, 83), (77, 73, 75, 78), (78, 75, 74, 76), (73, 70, 72, 75), (75, 72, 71, 74), (68, 64, 66, 69), (69, 66, 65, 67), (64, 157, 159, 66), (66, 159, 158, 65), (157, 155, 156, 159), (159, 156, 154, 158), (70, 68, 69, 72), (72, 69, 67, 71), (79, 77, 78, 81), (81, 78, 76, 80), (88, 86, 87, 90), (90, 87, 85, 89), (97, 95, 96, 99), (99, 96, 94, 98), (106, 104, 105, 108), (108, 105, 103, 107), (115, 113, 114, 117), (117, 114, 112, 116), (124, 122, 123, 126), (126, 123, 121, 125), (133, 131, 132, 135), (135, 132, 130, 134), (142, 140, 141, 144), (144, 141, 139, 143), (151, 149, 150, 153), (153, 150, 148, 152), (68, 59, 61, 64)])
_uv = me_cylinder_415.uv_layers.new(name='UVMap')
_uv.uv.foreach_set('vector', [0.875, 0.5, 0.875, 0.6783, 0.8438, 0.6783, 0.8438, 0.5, 0.7812, 0.5, 0.7812, 0.6783, 0.75, 0.6783, 0.75, 0.5, 0.6875, 0.5, 0.6875, 0.6783, 0.6562, 0.6783, 0.6562, 0.5, 0.5938, 0.5, 0.5938, 0.6783, 0.5625, 0.6783, 0.5625, 0.5, 0.5, 0.5, 0.5, 0.6783, 0.4688, 0.6783, 0.4688, 0.5, 0.4062, 0.5, 0.4062, 0.6783, 0.375, 0.6783, 0.375, 0.5, 0.3125, 0.5, 0.3125, 0.6783, 0.2812, 0.6783, 0.2812, 0.5, 0.2188, 0.5, 0.2188, 0.6783, 0.1875, 0.6783, 0.1875, 0.5, 0.0625, 0.8217, 0.0625, 1.0, 0.03125, 1.0, 0.03125, 0.8217, 0.2968, 0.4854, 0.25, 0.49, 0.2032, 0.4854, 0.1582, 0.4717, 0.1167, 0.4496, 0.08029, 0.4197, 0.05045, 0.3833, 0.02827, 0.3418, 0.01461, 0.2968, 0.01, 0.25, 0.01461, 0.2032, 0.02827, 0.1582, 0.05045, 0.1167, 0.08029, 0.08029, 0.1167, 0.05045, 0.1582, 0.02827, 0.2032, 0.01461, 0.25, 0.01, 0.2968, 0.01461, 0.3418, 0.02827, 0.3833, 0.05045, 0.4197, 0.08029, 0.4496, 0.1167, 0.4717, 0.1582, 0.4854, 0.2032, 0.49, 0.25, 0.4854, 0.2968, 0.4717, 0.3418, 0.4496, 0.3833, 0.4197, 0.4197, 0.3833, 0.4496, 0.3418, 0.4717, 1.0, 0.6783, 0.9688, 0.6783, 0.9688, 0.5, 1.0, 0.5, 0.75, 0.49, 0.7968, 0.4854, 0.8418, 0.4717, 0.8833, 0.4496, 0.9197, 0.4197, 0.9496, 0.3833, 0.9717, 0.3418, 0.9854, 0.2968, 0.99, 0.25, 0.9854, 0.2032, 0.9717, 0.1582, 0.9496, 0.1167, 0.9197, 0.08029, 0.8833, 0.05045, 0.8418, 0.02827, 0.7968, 0.01461, 0.75, 0.01, 0.7032, 0.01461, 0.6582, 0.02827, 0.6167, 0.05045, 0.5803, 0.08029, 0.5504, 0.1167, 0.5283, 0.1582, 0.5146, 0.2032, 0.51, 0.25, 0.5146, 0.2968, 0.5283, 0.3418, 0.5504, 0.3833, 0.5803, 0.4197, 0.6167, 0.4496, 0.6582, 0.4717, 0.7032, 0.4854, 0.9688, 0.5, 0.9688, 0.6783, 0.9375, 0.6783, 0.9375, 0.5, 0.09375, 0.5, 0.09375, 0.6783, 0.0625, 0.6783, 0.0625, 0.5, 0.1875, 0.8217, 0.1875, 1.0, 0.1562, 1.0, 0.1562, 0.8217, 0.2812, 0.8217, 0.2812, 1.0, 0.25, 1.0, 0.25, 0.8217, 0.375, 0.8217, 0.375, 1.0, 0.3438, 1.0, 0.3438, 0.8217, 0.4688, 0.8217, 0.4688, 1.0, 0.4375, 1.0, 0.4375, 0.8217, 0.5625, 0.8217, 0.5625, 1.0, 0.5312, 1.0, 0.5312, 0.8217, 0.6562, 0.8217, 0.6562, 1.0, 0.625, 1.0, 0.625, 0.8217, 0.75, 0.8217, 0.75, 1.0, 0.7188, 1.0, 0.7188, 0.8217, 0.8438, 0.8217, 0.8438, 1.0, 0.8125, 1.0, 0.8125, 0.8217, 0.9375, 0.8217, 0.9375, 1.0, 0.9062, 1.0, 0.9062, 0.8217, 0.125, 0.5, 0.125, 0.6783, 0.09375, 0.6783, 0.09375, 0.5, 0.0625, 0.5, 0.0625, 0.6783, 0.03125, 0.6783, 0.03125, 0.5, 0.1562, 0.8217, 0.1562, 1.0, 0.125, 1.0, 0.125, 0.8217, 0.1562, 0.5, 0.1562, 0.6783, 0.125, 0.6783, 0.125, 0.5, 0.1875, 0.5, 0.1875, 0.6783, 0.1562, 0.6783, 0.1562, 0.5, 0.25, 0.8217, 0.25, 1.0, 0.2188, 1.0, 0.2188, 0.8217, 0.25, 0.5, 0.25, 0.6783, 0.2188, 0.6783, 0.2188, 0.5, 0.2812, 0.5, 0.2812, 0.6783, 0.25, 0.6783, 0.25, 0.5, 0.3438, 0.8217, 0.3438, 1.0, 0.3125, 1.0, 0.3125, 0.8217, 0.3438, 0.5, 0.3438, 0.6783, 0.3125, 0.6783, 0.3125, 0.5, 0.375, 0.5, 0.375, 0.6783, 0.3438, 0.6783, 0.3438, 0.5, 0.4375, 0.8217, 0.4375, 1.0, 0.4062, 1.0, 0.4062, 0.8217, 0.4375, 0.5, 0.4375, 0.6783, 0.4062, 0.6783, 0.4062, 0.5, 0.4688, 0.5, 0.4688, 0.6783, 0.4375, 0.6783, 0.4375, 0.5, 0.5312, 0.8217, 0.5312, 1.0, 0.5, 1.0, 0.5, 0.8217, 0.5312, 0.5, 0.5312, 0.6783, 0.5, 0.6783, 0.5, 0.5, 0.5625, 0.5, 0.5625, 0.6783, 0.5312, 0.6783, 0.5312, 0.5, 0.625, 0.8217, 0.625, 1.0, 0.5938, 1.0, 0.5938, 0.8217, 0.625, 0.5, 0.625, 0.6783, 0.5938, 0.6783, 0.5938, 0.5, 0.6562, 0.5, 0.6562, 0.6783, 0.625, 0.6783, 0.625, 0.5, 0.03125, 0.8217, 0.03125, 1.0, 0.0, 1.0, 0.0, 0.8217, 0.7188, 0.8217, 0.7188, 1.0, 0.6875, 1.0, 0.6875, 0.8217, 0.125, 0.8217, 0.125, 1.0, 0.09375, 1.0, 0.09375, 0.8217, 0.7188, 0.5, 0.7188, 0.6783, 0.6875, 0.6783, 0.6875, 0.5, 0.2188, 0.8217, 0.2188, 1.0, 0.1875, 1.0, 0.1875, 0.8217, 0.75, 0.5, 0.75, 0.6783, 0.7188, 0.6783, 0.7188, 0.5, 0.3125, 0.8217, 0.3125, 1.0, 0.2812, 1.0, 0.2812, 0.8217, 0.8125, 0.8217, 0.8125, 1.0, 0.7812, 1.0, 0.7812, 0.8217, 0.4062, 0.8217, 0.4062, 1.0, 0.375, 1.0, 0.375, 0.8217, 0.8125, 0.5, 0.8125, 0.6783, 0.7812, 0.6783, 0.7812, 0.5, 0.5, 0.8217, 0.5, 1.0, 0.4688, 1.0, 0.4688, 0.8217, 0.8438, 0.5, 0.8438, 0.6783, 0.8125, 0.6783, 0.8125, 0.5, 0.5938, 0.8217, 0.5938, 1.0, 0.5625, 1.0, 0.5625, 0.8217, 0.9062, 0.8217, 0.9062, 1.0, 0.875, 1.0, 0.875, 0.8217, 0.6875, 0.8217, 0.6875, 1.0, 0.6562, 1.0, 0.6562, 0.8217, 0.9062, 0.5, 0.9062, 0.6783, 0.875, 0.6783, 0.875, 0.5, 0.7812, 0.8217, 0.7812, 1.0, 0.75, 1.0, 0.75, 0.8217, 0.9375, 0.5, 0.9375, 0.6783, 0.9062, 0.6783, 0.9062, 0.5, 0.875, 0.8217, 0.875, 1.0, 0.8438, 1.0, 0.8438, 0.8217, 1.0, 1.0, 0.9688, 1.0, 0.9688, 0.8217, 1.0, 0.8217, 0.9688, 0.8217, 0.9688, 1.0, 0.9375, 1.0, 0.9375, 0.8217, 0.03125, 0.5, 0.03125, 0.6783, 0.0, 0.6783, 0.0, 0.5, 0.9688, 0.6783, 1.0, 0.6783, 0.9995, 0.75, 0.9688, 0.75, 0.9688, 0.75, 0.9995, 0.75, 1.0, 0.8217, 0.9688, 0.8217, 0.9375, 0.8217, 0.9062, 0.8217, 0.9062, 0.75, 0.9375, 0.75, 0.9375, 0.75, 0.9062, 0.75, 0.9062, 0.6783, 0.9375, 0.6783, 0.9062, 0.8217, 0.875, 0.8217, 0.875, 0.75, 0.9062, 0.75, 0.9062, 0.75, 0.875, 0.75, 0.875, 0.6783, 0.9062, 0.6783, 0.8438, 0.8217, 0.8125, 0.8217, 0.8125, 0.75, 0.8438, 0.75, 0.8438, 0.75, 0.8125, 0.75, 0.8125, 0.6783, 0.8438, 0.6783, 0.8125, 0.8217, 0.7812, 0.8217, 0.7812, 0.75, 0.8125, 0.75, 0.8125, 0.75, 0.7812, 0.75, 0.7812, 0.6783, 0.8125, 0.6783, 0.75, 0.8217, 0.7188, 0.8217, 0.7188, 0.75, 0.75, 0.75, 0.75, 0.75, 0.7188, 0.75, 0.7188, 0.6783, 0.75, 0.6783, 0.7188, 0.8217, 0.6875, 0.8217, 0.6875, 0.75, 0.7188, 0.75, 0.7188, 0.75, 0.6875, 0.75, 0.6875, 0.6783, 0.7188, 0.6783, 0.6562, 0.8217, 0.625, 0.8217, 0.625, 0.75, 0.6562, 0.75, 0.6562, 0.75, 0.625, 0.75, 0.625, 0.6783, 0.6562, 0.6783, 0.625, 0.8217, 0.5938, 0.8217, 0.5938, 0.75, 0.625, 0.75, 0.625, 0.75, 0.5938, 0.75, 0.5938, 0.6783, 0.625, 0.6783, 0.5625, 0.8217, 0.5312, 0.8217, 0.5312, 0.75, 0.5625, 0.75, 0.5625, 0.75, 0.5312, 0.75, 0.5312, 0.6783, 0.5625, 0.6783, 0.5312, 0.8217, 0.5, 0.8217, 0.5, 0.75, 0.5312, 0.75, 0.5312, 0.75, 0.5, 0.75, 0.5, 0.6783, 0.5312, 0.6783, 0.4688, 0.8217, 0.4375, 0.8217, 0.4375, 0.75, 0.4688, 0.75, 0.4688, 0.75, 0.4375, 0.75, 0.4375, 0.6783, 0.4688, 0.6783, 0.4375, 0.8217, 0.4062, 0.8217, 0.4062, 0.75, 0.4375, 0.75, 0.4375, 0.75, 0.4062, 0.75, 0.4062, 0.6783, 0.4375, 0.6783, 0.375, 0.8217, 0.3438, 0.8217, 0.3438, 0.75, 0.375, 0.75, 0.375, 0.75, 0.3438, 0.75, 0.3438, 0.6783, 0.375, 0.6783, 0.3438, 0.8217, 0.3125, 0.8217, 0.3125, 0.75, 0.3438, 0.75, 0.3438, 0.75, 0.3125, 0.75, 0.3125, 0.6783, 0.3438, 0.6783, 0.2812, 0.8217, 0.25, 0.8217, 0.25, 0.75, 0.2812, 0.75, 0.2812, 0.75, 0.25, 0.75, 0.25, 0.6783, 0.2812, 0.6783, 0.25, 0.8217, 0.2188, 0.8217, 0.2188, 0.75, 0.25, 0.75, 0.25, 0.75, 0.2188, 0.75, 0.2188, 0.6783, 0.25, 0.6783, 0.1875, 0.8217, 0.1562, 0.8217, 0.1562, 0.75, 0.1875, 0.75, 0.1875, 0.75, 0.1562, 0.75, 0.1562, 0.6783, 0.1875, 0.6783, 0.1562, 0.8217, 0.125, 0.8217, 0.125, 0.75, 0.1562, 0.75, 0.1562, 0.75, 0.125, 0.75, 0.125, 0.6783, 0.1562, 0.6783, 0.09375, 0.8217, 0.0625, 0.8217, 0.0625, 0.75, 0.09375, 0.75, 0.09375, 0.75, 0.0625, 0.75, 0.0625, 0.6783, 0.09375, 0.6783, 0.0625, 0.8217, 0.03125, 0.8217, 0.03125, 0.75, 0.0625, 0.75, 0.0625, 0.75, 0.03125, 0.75, 0.03125, 0.6783, 0.0625, 0.6783, 0.03125, 0.8217, 0.0, 0.8217, 0.0005121, 0.75, 0.03125, 0.75, 0.03125, 0.75, 0.0005121, 0.75, 0.0, 0.6783, 0.03125, 0.6783, 0.125, 0.8217, 0.09375, 0.8217, 0.09375, 0.75, 0.125, 0.75, 0.125, 0.75, 0.09375, 0.75, 0.09375, 0.6783, 0.125, 0.6783, 0.2188, 0.8217, 0.1875, 0.8217, 0.1875, 0.75, 0.2188, 0.75, 0.2188, 0.75, 0.1875, 0.75, 0.1875, 0.6783, 0.2188, 0.6783, 0.3125, 0.8217, 0.2812, 0.8217, 0.2812, 0.75, 0.3125, 0.75, 0.3125, 0.75, 0.2812, 0.75, 0.2812, 0.6783, 0.3125, 0.6783, 0.4062, 0.8217, 0.375, 0.8217, 0.375, 0.75, 0.4062, 0.75, 0.4062, 0.75, 0.375, 0.75, 0.375, 0.6783, 0.4062, 0.6783, 0.5, 0.8217, 0.4688, 0.8217, 0.4688, 0.75, 0.5, 0.75, 0.5, 0.75, 0.4688, 0.75, 0.4688, 0.6783, 0.5, 0.6783, 0.5938, 0.8217, 0.5625, 0.8217, 0.5625, 0.75, 0.5938, 0.75, 0.5938, 0.75, 0.5625, 0.75, 0.5625, 0.6783, 0.5938, 0.6783, 0.6875, 0.8217, 0.6562, 0.8217, 0.6562, 0.75, 0.6875, 0.75, 0.6875, 0.75, 0.6562, 0.75, 0.6562, 0.6783, 0.6875, 0.6783, 0.7812, 0.8217, 0.75, 0.8217, 0.75, 0.75, 0.7812, 0.75, 0.7812, 0.75, 0.75, 0.75, 0.75, 0.6783, 0.7812, 0.6783, 0.875, 0.8217, 0.8438, 0.8217, 0.8438, 0.75, 0.875, 0.75, 0.875, 0.75, 0.8438, 0.75, 0.8438, 0.6783, 0.875, 0.6783, 0.9688, 0.8217, 0.9375, 0.8217, 0.9375, 0.75, 0.9688, 0.75, 0.9688, 0.75, 0.9375, 0.75, 0.9375, 0.6783, 0.9688, 0.6783, 0.09375, 0.8217, 0.09375, 1.0, 0.0625, 1.0, 0.0625, 0.8217])
me_cylinder_415.materials.append(mat_madeira_001)
me_cylinder_415.update()
me_cube_006 = bpy.data.meshes.new('Cube.006')
me_cube_006.from_pydata([(-2.0, 1.902, -4.0), (-2.0, 1.902, 4.0), (-2.0, -1.902, -4.0), (-2.0, -1.902, 4.0), (2.0, 1.902, -4.0), (2.0, 1.902, 4.0), (2.0, -1.902, -4.0), (2.0, -1.902, 4.0), (1.759, -1.902, -4.0), (1.759, -1.902, 4.0), (1.759, 1.902, -4.0), (1.759, 1.902, 4.0), (1.621, -1.902, -4.0), (1.621, 1.902, 4.0), (1.621, -1.902, 4.0), (1.621, 1.902, -4.0), (-2.0, 1.902, 0.864), (-2.0, -1.902, 0.864), (2.0, -1.902, 0.864), (2.0, 1.902, 0.864), (1.759, 1.902, 0.864), (1.759, -1.902, 0.864), (1.621, -1.902, 0.864), (1.621, 1.902, 0.864), (-2.0, -1.902, 0.3004), (2.0, -1.902, 0.3004), (2.0, 1.902, 0.3004), (1.759, 1.902, 0.3004), (1.759, -1.902, 0.3004), (1.621, -1.902, 0.3004), (1.621, 1.902, 0.3004), (-2.0, 1.902, 0.3004), (1.759, 2.098, 0.864), (1.621, 2.098, 0.864), (1.759, 2.098, 0.3004), (1.621, 2.098, 0.3004), (1.621, 2.029, 0.3004), (1.621, 2.029, 0.864), (1.759, 2.029, 0.3004), (1.759, 2.029, 0.864), (1.759, 1.902, 0.8107), (1.621, 1.902, 0.8107), (1.759, 2.098, 0.8107), (1.621, 2.098, 0.8107), (1.759, 2.029, 0.8107), (1.621, 2.029, 0.8107), (1.759, 1.902, 0.3457), (1.621, 1.902, 0.3457), (1.759, 2.098, 0.3457), (1.621, 2.098, 0.3457), (1.759, 2.029, 0.3457), (1.621, 2.029, 0.3457)], [], [(16, 1, 3, 17), (21, 9, 7, 18), (18, 7, 5, 19), (23, 13, 1, 16), (8, 6, 4, 10), (14, 3, 1, 13), (7, 9, 11, 5), (12, 8, 10, 15), (19, 5, 11, 20), (22, 14, 9, 21), (17, 3, 14, 22), (2, 12, 15, 0), (9, 14, 13, 11), (20, 11, 13, 23), (51, 36, 35, 49), (24, 17, 22, 29), (0, 31, 24, 2), (8, 28, 25, 6), (6, 25, 26, 4), (15, 30, 31, 0), (4, 26, 27, 10), (12, 29, 28, 8), (2, 24, 29, 12), (10, 27, 30, 15), (42, 32, 33, 43), (36, 38, 34, 35), (39, 37, 33, 32), (44, 39, 32, 42), (40, 20, 39, 44), (20, 23, 37, 39), (30, 27, 38, 36), (47, 30, 36, 51), (23, 41, 45, 37), (45, 41, 40, 44), (50, 44, 42, 48), (48, 42, 43, 49), (37, 45, 43, 33), (29, 22, 21, 28), (26, 19, 20, 40, 46, 27), (47, 41, 23, 16, 31, 30), (25, 18, 19, 26), (28, 21, 18, 25), (16, 17, 24, 31), (34, 48, 49, 35), (38, 50, 48, 34), (27, 46, 50, 38), (46, 40, 41, 47), (45, 51, 49, 43), (51, 45, 44, 50), (50, 46, 47, 51)])
me_cube_006.polygons.foreach_set('material_index', [0, 0, 0, 0, 0, 0, 0, 0, 0, 0, 0, 0, 0, 0, 1, 0, 0, 0, 0, 0, 0, 0, 0, 0, 1, 1, 1, 1, 1, 1, 1, 1, 1, 1, 1, 1, 1, 0, 0, 0, 0, 0, 0, 1, 1, 1, 0, 1, 1, 1])
_uv = me_cube_006.uv_layers.new(name='UVMap')
_uv.uv.foreach_set('vector', [0.527, 0.0, 0.625, 0.0, 0.625, 0.25, 0.527, 0.25, 0.527, 0.4849, 0.625, 0.4849, 0.625, 0.5, 0.527, 0.5, 0.527, 0.5, 0.625, 0.5, 0.625, 0.75, 0.527, 0.75, 0.527, 0.7737, 0.625, 0.7737, 0.625, 1.0, 0.527, 1.0, 0.3599, 0.5, 0.375, 0.5, 0.375, 0.75, 0.3599, 0.75, 0.6487, 0.5, 0.875, 0.5, 0.875, 0.75, 0.6487, 0.75, 0.625, 0.5, 0.6401, 0.5, 0.6401, 0.75, 0.625, 0.75, 0.3513, 0.5, 0.3599, 0.5, 0.3599, 0.75, 0.3513, 0.75, 0.527, 0.75, 0.625, 0.75, 0.625, 0.7651, 0.527, 0.7651, 0.527, 0.4763, 0.625, 0.4763, 0.625, 0.4849, 0.527, 0.4849, 0.527, 0.25, 0.625, 0.25, 0.625, 0.4763, 0.527, 0.4763, 0.125, 0.5, 0.3513, 0.5, 0.3513, 0.75, 0.125, 0.75, 0.6401, 0.5, 0.6487, 0.5, 0.6487, 0.75, 0.6401, 0.75, 0.527, 0.7651, 0.625, 0.7651, 0.625, 0.7737, 0.527, 0.7737, 0.5108, 0.7737, 0.5094, 0.7737, 0.5094, 0.7737, 0.5108, 0.7737, 0.5094, 0.25, 0.527, 0.25, 0.527, 0.4763, 0.5094, 0.4763, 0.375, 0.0, 0.5094, 0.0, 0.5094, 0.25, 0.375, 0.25, 0.375, 0.4849, 0.5094, 0.4849, 0.5094, 0.5, 0.375, 0.5, 0.375, 0.5, 0.5094, 0.5, 0.5094, 0.75, 0.375, 0.75, 0.375, 0.7737, 0.5094, 0.7737, 0.5094, 1.0, 0.375, 1.0, 0.375, 0.75, 0.5094, 0.75, 0.5094, 0.7651, 0.375, 0.7651, 0.375, 0.4763, 0.5094, 0.4763, 0.5094, 0.4849, 0.375, 0.4849, 0.375, 0.25, 0.5094, 0.25, 0.5094, 0.4763, 0.375, 0.4763, 0.375, 0.7651, 0.5094, 0.7651, 0.5094, 0.7737, 0.375, 0.7737, 0.5253, 0.7651, 0.527, 0.7651, 0.527, 0.7737, 0.5253, 0.7737, 0.5094, 0.7737, 0.5094, 0.7651, 0.5094, 0.7651, 0.5094, 0.7737, 0.527, 0.7651, 0.527, 0.7737, 0.527, 0.7737, 0.527, 0.7651, 0.5253, 0.7651, 0.527, 0.7651, 0.527, 0.7651, 0.5253, 0.7651, 0.5253, 0.7651, 0.527, 0.7651, 0.527, 0.7651, 0.5253, 0.7651, 0.527, 0.7651, 0.527, 0.7737, 0.527, 0.7737, 0.527, 0.7651, 0.5094, 0.7737, 0.5094, 0.7651, 0.5094, 0.7651, 0.5094, 0.7737, 0.5108, 0.7737, 0.5094, 0.7737, 0.5094, 0.7737, 0.5108, 0.7737, 0.527, 0.7737, 0.5253, 0.7737, 0.5253, 0.7737, 0.527, 0.7737, 0.5253, 0.7737, 0.5253, 0.7737, 0.5253, 0.7651, 0.5253, 0.7651, 0.5108, 0.7651, 0.5253, 0.7651, 0.5253, 0.7651, 0.5108, 0.7651, 0.5108, 0.7651, 0.5253, 0.7651, 0.5253, 0.7737, 0.5108, 0.7737, 0.527, 0.7737, 0.5253, 0.7737, 0.5253, 0.7737, 0.527, 0.7737, 0.5094, 0.4763, 0.527, 0.4763, 0.527, 0.4849, 0.5094, 0.4849, 0.5094, 0.75, 0.527, 0.75, 0.527, 0.7651, 0.5253, 0.7651, 0.5108, 0.7651, 0.5094, 0.7651, 0.5108, 0.7737, 0.5253, 0.7737, 0.527, 0.7737, 0.527, 1.0, 0.5094, 1.0, 0.5094, 0.7737, 0.5094, 0.5, 0.527, 0.5, 0.527, 0.75, 0.5094, 0.75, 0.5094, 0.4849, 0.527, 0.4849, 0.527, 0.5, 0.5094, 0.5, 0.527, 0.0, 0.527, 0.25, 0.5094, 0.25, 0.5094, 0.0, 0.5094, 0.7651, 0.5108, 0.7651, 0.5108, 0.7737, 0.5094, 0.7737, 0.5094, 0.7651, 0.5108, 0.7651, 0.5108, 0.7651, 0.5094, 0.7651, 0.5094, 0.7651, 0.5108, 0.7651, 0.5108, 0.7651, 0.5094, 0.7651, 0.5108, 0.7651, 0.5253, 0.7651, 0.5253, 0.7737, 0.5108, 0.7737, 0.5253, 0.7737, 0.5108, 0.7737, 0.5108, 0.7737, 0.5253, 0.7737, 0.5108, 0.7737, 0.5253, 0.7737, 0.5253, 0.7651, 0.5108, 0.7651, 0.5108, 0.7651, 0.5108, 0.7651, 0.5108, 0.7737, 0.5108, 0.7737])
me_cube_006.materials.append(mat_metal_geladeira)
me_cube_006.materials.append(mat_borracha_pegador)
me_cube_006.update()
me_cube_005 = bpy.data.meshes.new('Cube.005')
me_cube_005.from_pydata([(-2.0, -1.197, -2.349), (-2.0, -1.197, 2.456), (-2.0, 0.8032, -2.349), (-2.0, 0.8032, 2.456), (-1.968, 0.8032, -2.349), (-1.968, 0.8032, 2.456), (-1.968, -1.197, -2.349), (-1.968, -1.197, 2.456), (0.0, 0.8032, 2.456), (0.0, -1.197, -2.349), (0.0, 0.8032, -2.349), (0.0, -1.197, 2.456), (-2.0, -1.197, -0.9056), (-2.0, 0.8032, -0.9056), (-1.968, -1.197, -0.9056), (-1.968, 0.8032, -0.9056), (0.0, -1.197, -0.9056), (0.0, 0.8032, -0.9056), (-2.0, -1.197, -0.7553), (-2.0, 0.8032, -0.7553), (-1.968, -1.197, -0.7553), (-1.968, 0.8032, -0.7553), (0.0, -1.197, -0.7553), (0.0, 0.8032, -0.7553), (-2.0, -1.197, 0.7254), (-2.0, 0.8032, 0.7254), (-1.968, -1.197, 0.7254), (-1.968, 0.8032, 0.7254), (0.0, -1.197, 0.7254), (0.0, 0.8032, 0.7254), (-2.0, -1.197, 0.8876), (-2.0, 0.8032, 0.8876), (-1.968, -1.197, 0.8876), (-1.968, 0.8032, 0.8876), (0.0, -1.197, 0.8876), (0.0, 0.8032, 0.8876), (-2.0, -1.197, 2.324), (-2.0, 0.8032, 2.324), (-1.968, -1.197, 2.324), (-1.968, 0.8032, 2.324), (0.0, -1.197, 2.324), (0.0, 0.8032, 2.324), (-2.0, 0.8032, -2.531), (-1.968, -1.197, -2.531), (-1.968, 0.8032, -2.531), (0.0, -1.197, -2.531), (0.0, 0.8032, -2.531), (-2.0, -1.197, -2.531), (0.0, 0.6444, -0.9056), (-1.968, 0.6444, -0.9056), (-1.968, 0.6444, 0.7254), (-1.968, 0.6444, -0.7553), (0.0, 0.6444, 0.7254), (0.0, 0.6444, -0.7553), (-1.968, 0.6444, 2.324), (-1.968, 0.6444, 0.8876), (0.0, 0.6444, 2.324), (0.0, 0.6444, 0.8876), (-1.968, 0.6444, -2.531), (0.0, 0.6444, -2.531)], [], [(36, 1, 3, 37), (38, 7, 1, 36), (5, 3, 1, 7), (8, 5, 7, 11), (2, 0, 6, 4), (40, 11, 7, 38), (37, 3, 5, 39), (4, 6, 9, 10), (39, 5, 8, 41), (44, 15, 17, 46), (42, 13, 15, 44), (43, 14, 12, 47), (47, 12, 13, 42), (15, 21, 23, 17), (13, 19, 21, 15), (16, 22, 20, 14), (14, 20, 18, 12), (12, 18, 19, 13), (21, 27, 29, 23), (19, 25, 27, 21), (26, 20, 51, 50), (20, 26, 24, 18), (18, 24, 25, 19), (27, 33, 35, 29), (25, 31, 33, 27), (28, 34, 32, 26), (26, 32, 30, 24), (24, 30, 31, 25), (33, 39, 41, 35), (31, 37, 39, 33), (28, 26, 50, 52), (32, 38, 36, 30), (30, 36, 37, 31), (0, 2, 42, 47), (6, 0, 47, 43), (9, 6, 43, 45), (2, 4, 44, 42), (4, 10, 46, 44), (59, 48, 49, 58), (53, 52, 50, 51), (57, 56, 54, 55), (32, 34, 57, 55), (40, 38, 54, 56), (38, 32, 55, 54), (16, 14, 49, 48), (14, 43, 58, 49), (43, 58, 59, 45), (20, 22, 53, 51), (43, 47, 42, 44, 58), (58, 44, 46, 59)])
_uv = me_cube_005.uv_layers.new(name='UVMap')
_uv.uv.foreach_set('vector', [0.6192, 0.0, 0.625, 0.0, 0.625, 0.25, 0.6192, 0.25, 0.6192, 0.9974, 0.625, 0.9974, 0.625, 1.0, 0.6192, 1.0, 0.8724, 0.5, 0.875, 0.5, 0.875, 0.75, 0.8724, 0.75, 0.7487, 0.5, 0.8724, 0.5, 0.8724, 0.75, 0.7487, 0.75, 0.125, 0.5, 0.125, 0.75, 0.1276, 0.75, 0.1276, 0.5, 0.6192, 0.8737, 0.625, 0.8737, 0.625, 0.9974, 0.6192, 0.9974, 0.6192, 0.25, 0.625, 0.25, 0.625, 0.2526, 0.6192, 0.2526, 0.1276, 0.5, 0.1276, 0.75, 0.2513, 0.75, 0.2513, 0.5, 0.6192, 0.2526, 0.625, 0.2526, 0.625, 0.3763, 0.6192, 0.3763, 0.3812, 0.2526, 0.4557, 0.2526, 0.4557, 0.3763, 0.3812, 0.3763, 0.3812, 0.25, 0.4557, 0.25, 0.4557, 0.2526, 0.3812, 0.2526, 0.3812, 0.9974, 0.4557, 0.9974, 0.4557, 1.0, 0.3812, 1.0, 0.3812, 0.0, 0.4557, 0.0, 0.4557, 0.25, 0.3812, 0.25, 0.4557, 0.2526, 0.4598, 0.2526, 0.4598, 0.3763, 0.4557, 0.3763, 0.4557, 0.25, 0.4598, 0.25, 0.4598, 0.2526, 0.4557, 0.2526, 0.4557, 0.8737, 0.4598, 0.8737, 0.4598, 0.9974, 0.4557, 0.9974, 0.4557, 0.9974, 0.4598, 0.9974, 0.4598, 1.0, 0.4557, 1.0, 0.4557, 0.0, 0.4598, 0.0, 0.4598, 0.25, 0.4557, 0.25, 0.4598, 0.2526, 0.5383, 0.2526, 0.5383, 0.3763, 0.4598, 0.3763, 0.4598, 0.25, 0.5383, 0.25, 0.5383, 0.2526, 0.4598, 0.2526, 0.5383, 0.9974, 0.4598, 0.9974, 0.4598, 0.9974, 0.5383, 0.9974, 0.4598, 0.9974, 0.5383, 0.9974, 0.5383, 1.0, 0.4598, 1.0, 0.4598, 0.0, 0.5383, 0.0, 0.5383, 0.25, 0.4598, 0.25, 0.5383, 0.2526, 0.5437, 0.2526, 0.5437, 0.3763, 0.5383, 0.3763, 0.5383, 0.25, 0.5437, 0.25, 0.5437, 0.2526, 0.5383, 0.2526, 0.5383, 0.8737, 0.5437, 0.8737, 0.5437, 0.9974, 0.5383, 0.9974, 0.5383, 0.9974, 0.5437, 0.9974, 0.5437, 1.0, 0.5383, 1.0, 0.5383, 0.0, 0.5437, 0.0, 0.5437, 0.25, 0.5383, 0.25, 0.5437, 0.2526, 0.6192, 0.2526, 0.6192, 0.3763, 0.5437, 0.3763, 0.5437, 0.25, 0.6192, 0.25, 0.6192, 0.2526, 0.5437, 0.2526, 0.5383, 0.8737, 0.5383, 0.9974, 0.5383, 0.9974, 0.5383, 0.8737, 0.5437, 0.9974, 0.6192, 0.9974, 0.6192, 1.0, 0.5437, 1.0, 0.5437, 0.0, 0.6192, 0.0, 0.6192, 0.25, 0.5437, 0.25, 0.375, 0.0, 0.375, 0.25, 0.3812, 0.25, 0.3812, 0.0, 0.375, 0.9974, 0.375, 1.0, 0.3812, 1.0, 0.3812, 0.9974, 0.375, 0.8737, 0.375, 0.9974, 0.3812, 0.9974, 0.3812, 0.8737, 0.375, 0.25, 0.375, 0.2526, 0.3812, 0.2526, 0.3812, 0.25, 0.375, 0.2526, 0.375, 0.3763, 0.3812, 0.3763, 0.3812, 0.2526, 0.3812, 0.8737, 0.4557, 0.8737, 0.4557, 0.9974, 0.3812, 0.9974, 0.4598, 0.8737, 0.5383, 0.8737, 0.5383, 0.9974, 0.4598, 0.9974, 0.5437, 0.8737, 0.6192, 0.8737, 0.6192, 0.9974, 0.5437, 0.9974, 0.5437, 0.9974, 0.5437, 0.8737, 0.5437, 0.8737, 0.5437, 0.9974, 0.6192, 0.8737, 0.6192, 0.9974, 0.6192, 0.9974, 0.6192, 0.8737, 0.6192, 0.9974, 0.5437, 0.9974, 0.5437, 0.9974, 0.6192, 0.9974, 0.4557, 0.8737, 0.4557, 0.9974, 0.4557, 0.9974, 0.4557, 0.8737, 0.4557, 0.9974, 0.3812, 0.9974, 0.3812, 0.9974, 0.4557, 0.9974, 0.3812, 0.9974, 0.3812, 0.9974, 0.3812, 0.8737, 0.3812, 0.8737, 0.4598, 0.9974, 0.4598, 0.8737, 0.4598, 0.8737, 0.4598, 0.9974, 0.0, 0.0, 0.0, 0.0, 0.0, 0.0, 0.0, 0.0, 0.0, 0.0, 0.0, 0.0, 0.0, 0.0, 0.0, 0.0, 0.0, 0.0])
me_cube_005.materials.append(mat_madeira)
me_cube_005.update()
me_cube_001 = bpy.data.meshes.new('Cube.001')
me_cube_001.from_pydata([(2.0, 2.0, 0.00014), (2.0, 2.0, -0.2861), (2.0, -2.0, 0.00014), (2.0, -2.0, -0.2861), (-2.0, 2.0, 0.00014), (-2.0, 2.0, -0.2861), (-2.0, -2.0, 0.00014), (-2.0, -2.0, -0.2861), (-1.714, 2.0, -0.2861), (-1.714, -2.0, 0.00014), (-1.714, -2.0, -0.2861), (-1.714, 2.0, 0.00014), (-2.0, -1.713, -0.2861), (2.0, -1.713, 0.00014), (-2.0, -1.713, 0.00014), (2.0, -1.713, -0.2861), (-1.714, -1.713, -0.2861), (-1.714, -1.713, 0.00014), (1.715, -2.0, -0.2861), (1.715, 2.0, 0.00014), (1.715, 2.0, -0.2861), (1.715, -2.0, 0.00014), (1.715, -1.713, 0.00014), (1.715, -1.713, -0.2861), (-2.0, 1.714, 0.00014), (2.0, 1.714, -0.2861), (-2.0, 1.714, -0.2861), (2.0, 1.714, 0.00014), (-1.714, 1.714, -0.2861), (-1.714, 1.714, 0.00014), (1.715, 1.714, -0.2861), (1.715, 1.714, 0.00014), (-1.943, -1.771, -4.0), (-1.943, -1.943, -4.0), (-1.771, 1.943, -4.0), (-1.943, 1.943, -4.0), (1.772, -1.943, -4.0), (1.943, -1.943, -4.0), (1.943, 1.771, -4.0), (1.943, 1.943, -4.0), (-1.771, -1.943, -4.0), (-1.771, -1.771, -4.0), (1.943, -1.771, -4.0), (1.772, 1.943, -4.0), (1.772, -1.771, -4.0), (-1.943, 1.771, -4.0), (-1.771, 1.771, -4.0), (1.772, 1.771, -4.0)], [], [(17, 14, 6, 9), (10, 9, 6, 7), (26, 24, 4, 5), (3, 18, 36, 37), (15, 13, 2, 3), (20, 19, 0, 1), (5, 4, 11, 8), (23, 15, 42, 44), (18, 21, 9, 10), (22, 17, 9, 21), (31, 29, 17, 22), (26, 28, 16, 12), (25, 27, 13, 15), (30, 25, 15, 23), (7, 6, 14, 12), (29, 24, 14, 17), (28, 30, 23, 16), (27, 31, 22, 13), (13, 22, 21, 2), (3, 2, 21, 18), (8, 11, 19, 20), (16, 23, 18, 10), (0, 19, 31, 27), (8, 20, 30, 28), (11, 4, 24, 29), (7, 12, 32, 33), (1, 0, 27, 25), (10, 7, 33, 40), (19, 11, 29, 31), (12, 14, 24, 26), (44, 42, 37, 36), (32, 41, 40, 33), (43, 39, 38, 47), (35, 34, 46, 45), (15, 3, 37, 42), (5, 8, 34, 35), (26, 5, 35, 45), (16, 10, 40, 41), (25, 30, 47, 38), (1, 25, 38, 39), (8, 28, 46, 34), (20, 1, 39, 43), (12, 16, 41, 32), (28, 26, 45, 46), (30, 20, 43, 47), (18, 23, 44, 36)])
_uv = me_cube_001.uv_layers.new(name='UVMap')
_uv.uv.foreach_set('vector', [0.8678, 0.7428, 0.875, 0.7428, 0.875, 0.75, 0.8678, 0.75, 0.375, 0.9928, 0.625, 0.9928, 0.625, 1.0, 0.375, 1.0, 0.375, 0.2428, 0.625, 0.2428, 0.625, 0.25, 0.375, 0.25, 0.375, 0.75, 0.375, 0.7571, 0.375, 0.7571, 0.375, 0.75, 0.375, 0.7428, 0.625, 0.7428, 0.625, 0.75, 0.375, 0.75, 0.375, 0.4929, 0.625, 0.4929, 0.625, 0.5, 0.375, 0.5, 0.375, 0.25, 0.625, 0.25, 0.625, 0.2572, 0.375, 0.2572, 0.3679, 0.7428, 0.375, 0.7428, 0.375, 0.7428, 0.3679, 0.7428, 0.375, 0.7571, 0.625, 0.7571, 0.625, 0.9928, 0.375, 0.9928, 0.6321, 0.7428, 0.8678, 0.7428, 0.8678, 0.75, 0.6321, 0.75, 0.6321, 0.5072, 0.8678, 0.5072, 0.8678, 0.7428, 0.6321, 0.7428, 0.125, 0.5072, 0.1322, 0.5072, 0.1322, 0.7428, 0.125, 0.7428, 0.375, 0.5072, 0.625, 0.5072, 0.625, 0.7428, 0.375, 0.7428, 0.3679, 0.5072, 0.375, 0.5072, 0.375, 0.7428, 0.3679, 0.7428, 0.375, 0.0, 0.625, 0.0, 0.625, 0.007188, 0.375, 0.007188, 0.8678, 0.5072, 0.875, 0.5072, 0.875, 0.7428, 0.8678, 0.7428, 0.1322, 0.5072, 0.3679, 0.5072, 0.3679, 0.7428, 0.1322, 0.7428, 0.625, 0.5072, 0.6321, 0.5072, 0.6321, 0.7428, 0.625, 0.7428, 0.625, 0.7428, 0.6321, 0.7428, 0.6321, 0.75, 0.625, 0.75, 0.375, 0.75, 0.625, 0.75, 0.625, 0.7571, 0.375, 0.7571, 0.375, 0.2572, 0.625, 0.2572, 0.625, 0.4929, 0.375, 0.4929, 0.1322, 0.7428, 0.3679, 0.7428, 0.3679, 0.75, 0.1322, 0.75, 0.625, 0.5, 0.6321, 0.5, 0.6321, 0.5072, 0.625, 0.5072, 0.1322, 0.5, 0.3679, 0.5, 0.3679, 0.5072, 0.1322, 0.5072, 0.8678, 0.5, 0.875, 0.5, 0.875, 0.5072, 0.8678, 0.5072, 0.375, 0.0, 0.375, 0.007188, 0.375, 0.007188, 0.375, 0.0, 0.375, 0.5, 0.625, 0.5, 0.625, 0.5072, 0.375, 0.5072, 0.375, 0.9928, 0.375, 1.0, 0.375, 1.0, 0.375, 0.9928, 0.6321, 0.5, 0.8678, 0.5, 0.8678, 0.5072, 0.6321, 0.5072, 0.375, 0.007188, 0.625, 0.007188, 0.625, 0.2428, 0.375, 0.2428, 0.3679, 0.7428, 0.375, 0.7428, 0.375, 0.75, 0.3679, 0.75, 0.125, 0.7428, 0.1322, 0.7428, 0.1322, 0.75, 0.125, 0.75, 0.3679, 0.5, 0.375, 0.5, 0.375, 0.5072, 0.3679, 0.5072, 0.125, 0.5, 0.1322, 0.5, 0.1322, 0.5072, 0.125, 0.5072, 0.375, 0.7428, 0.375, 0.75, 0.375, 0.75, 0.375, 0.7428, 0.375, 0.25, 0.375, 0.2572, 0.375, 0.2572, 0.375, 0.25, 0.375, 0.2428, 0.375, 0.25, 0.375, 0.25, 0.375, 0.2428, 0.1322, 0.7428, 0.1322, 0.75, 0.1322, 0.75, 0.1322, 0.7428, 0.375, 0.5072, 0.3679, 0.5072, 0.3679, 0.5072, 0.375, 0.5072, 0.375, 0.5, 0.375, 0.5072, 0.375, 0.5072, 0.375, 0.5, 0.1322, 0.5, 0.1322, 0.5072, 0.1322, 0.5072, 0.1322, 0.5, 0.375, 0.4929, 0.375, 0.5, 0.375, 0.5, 0.375, 0.4929, 0.125, 0.7428, 0.1322, 0.7428, 0.1322, 0.7428, 0.125, 0.7428, 0.1322, 0.5072, 0.125, 0.5072, 0.125, 0.5072, 0.1322, 0.5072, 0.3679, 0.5072, 0.3679, 0.5, 0.3679, 0.5, 0.3679, 0.5072, 0.3679, 0.75, 0.3679, 0.7428, 0.3679, 0.7428, 0.3679, 0.75])
me_cube_001.materials.append(mat_plastico_mesa_001)
me_cube_001.use_mirror_vertex_groups = False
me_cube_001.update()
me_cube_220 = bpy.data.meshes.new('Cube.220')
me_cube_220.from_pydata([(-1.064, -0.1435, -0.3143), (0.5114, 0.3235, -0.4683), (-0.3882, 0.8394, -0.4297), (0.8947, -0.09337, 0.2805), (0.8961, 0.5782, 0.2707), (0.4286, -0.04997, -0.4683), (-0.5147, -0.4437, -0.4683), (0.356, -0.7024, -0.3296), (0.1787, -0.7138, -0.3886), (0.0797, -0.8177, -0.3296), (0.07266, -0.5241, -0.4683), (0.4037, 0.9413, 0.2168), (-0.4591, 1.046, -0.288), (-1.249, 0.4996, 0.1826), (-0.2763, 1.219, -0.00037), (-0.5304, 1.18, 0.04323), (-0.7604, 1.09, -0.01038), (-0.5077, 1.059, 0.1375), (-1.249, 0.4996, 0.1826), (-1.219, -0.02261, -0.09836), (-0.6123, -0.3823, 0.3414), (-1.314, 0.3134, 0.1589), (-1.23, 0.2715, 0.2221), (-1.271, 0.185, 0.1921), (-1.208, -0.006392, 0.08308), (-1.305, 0.1208, 0.05722), (-1.264, 0.0921, 0.1473), (-0.9951, -0.06862, 0.3869), (-0.9955, -0.1412, 0.3046), (-1.167, 0.04345, 0.2207), (-0.6123, -0.3823, 0.3414), (0.8947, -0.0934, 0.2805), (-0.4556, -0.432, 0.3148), (0.07972, -0.8177, -0.3296), (0.356, -0.7024, -0.3296), (0.5554, -0.3599, 0.2429), (0.6703, -0.3995, 0.1502), (0.4615, -0.5228, 0.1343), (-0.05528, -0.5905, 0.1655), (0.06498, -0.4841, 0.255), (0.2181, -0.5885, 0.1386), (0.2769, -0.7614, -0.1493), (0.1371, -0.7294, -0.06675), (0.2983, -0.6817, 0.001504), (0.4739, -0.6217, -0.07184), (0.3438, -0.7337, -0.1475), (0.38, -0.6564, 0.001015), (0.8652, 0.2967, -0.1991), (0.9787, 0.416, 0.08833), (0.9831, 0.1258, 0.0815), (0.9443, 0.3091, -0.1099), (0.9449, 0.2673, -0.1109), (0.9782, 0.284, -0.06554), (1.003, 0.3254, 0.03495), (0.9858, 0.3528, -0.004873), (0.9974, 0.3027, -0.0175), (0.988, 0.2049, -0.008345), (1.005, 0.2249, 0.03258), (0.9981, 0.2567, -0.01858)], [], [(30, 32, 39, 35, 31, 3), (0, 19, 25, 21, 18, 13, 16, 12, 2), (2, 12, 14, 11, 4, 48, 54, 50, 47, 1), (5, 7, 8, 10), (6, 9, 33, 42, 38, 32, 30, 20, 28, 24, 19, 0), (6, 10, 8, 9), (0, 2, 1, 5, 10, 6), (11, 14, 15, 17), (12, 16, 15, 14), (13, 17, 15, 16), (18, 21, 23, 22), (21, 25, 26, 23), (19, 24, 26, 25), (24, 28, 29, 26), (20, 27, 29, 28), (27, 22, 23, 29), (23, 26, 29), (34, 45, 41, 33, 9, 8, 7), (11, 17, 13, 18, 22, 27, 20, 30, 3, 4), (31, 35, 37, 36), (35, 39, 40, 37), (32, 38, 40, 39), (38, 42, 43, 40), (33, 41, 43, 42), (41, 45, 46, 43), (34, 44, 46, 45), (44, 36, 37, 46), (37, 40, 43, 46), (3, 49, 57, 53, 48, 4), (47, 50, 52, 51), (50, 54, 55, 52), (48, 53, 55, 54), (53, 57, 58, 55), (49, 56, 58, 57), (56, 51, 52, 58), (52, 55, 58), (1, 47, 51, 56, 49, 3, 31, 36, 44, 34, 7, 5)])
_uv = me_cube_220.uv_layers.new(name='UVMap')
_uv.uv.foreach_set('vector', [0.875, 0.6043, 0.8277, 0.5168, 0.7007, 0.3854, 0.6274, 0.5063, 0.625, 0.845, 0.625, 0.845, 0.375, 0.25, 0.4749, 0.25, 0.55, 0.2608, 0.6045, 0.2841, 0.625, 0.3118, 0.625, 0.3118, 0.5733, 0.4416, 0.449, 0.5, 0.375, 0.5, 0.375, 0.5, 0.449, 0.5, 0.5723, 0.5426, 0.625, 0.6275, 0.625, 0.6856, 0.5695, 0.721, 0.5402, 0.7341, 0.5051, 0.7446, 0.4735, 0.75, 0.375, 0.75, 0.375, 0.8253, 0.4236, 0.9521, 0.2976, 0.5631, 0.3551, 0.9391, 0.375, 0.1373, 0.4225, 0.03485, 0.4226, 0.03485, 0.4913, 0.03668, 0.5601, 0.06886, 0.6139, 0.1246, 0.625, 0.1457, 0.625, 0.1457, 0.6014, 0.1958, 0.5483, 0.2328, 0.4749, 0.25, 0.375, 0.25, 0.125, 0.6127, 0.1762, 0.7098, 0.2976, 0.5631, 0.125, 0.7214, 0.125, 0.5, 0.375, 0.5, 0.375, 0.75, 0.2997, 0.75, 0.1762, 0.7098, 0.125, 0.6127, 0.625, 0.6275, 0.5723, 0.5426, 0.6218, 0.5101, 0.6801, 0.5374, 0.449, 0.5, 0.5733, 0.4416, 0.6218, 0.5101, 0.5723, 0.5426, 0.8132, 0.5, 0.6801, 0.5374, 0.6218, 0.5101, 0.6935, 0.5152, 0.625, 0.3118, 0.6045, 0.2841, 0.625, 0.2684, 0.6168, 0.2839, 0.6045, 0.2841, 0.55, 0.2608, 0.5767, 0.25, 0.625, 0.2684, 0.4749, 0.25, 0.5483, 0.2328, 0.5767, 0.25, 0.55, 0.2608, 0.5483, 0.2328, 0.6014, 0.1958, 0.625, 0.2164, 0.5767, 0.25, 0.875, 0.6043, 0.8655, 0.5522, 0.875, 0.5336, 0.875, 0.5587, 0.8655, 0.5522, 0.8425, 0.5143, 0.8566, 0.5, 0.875, 0.5336, 0.8566, 0.5162, 0.5764, 0.2588, 0.6068, 0.2202, 0.4244, 0.01126, 0.4686, 0.02045, 0.4675, 0.02701, 0.4226, 0.03485, 0.4225, 0.03485, 0.2976, 0.5631, 0.4244, 0.01126, 0.625, 0.6275, 0.6801, 0.5374, 0.8132, 0.5, 0.8132, 0.5, 0.8425, 0.5143, 0.8655, 0.5522, 0.875, 0.6043, 0.875, 0.6043, 0.72, 0.75, 0.625, 0.6856, 0.625, 0.845, 0.6274, 0.5063, 0.5624, 0.1548, 0.5754, 0.3679, 0.6274, 0.5063, 0.7007, 0.3854, 0.6204, 0.1332, 0.5624, 0.1548, 0.6139, 0.1246, 0.5601, 0.06886, 0.5652, 0.03211, 0.5879, 0.06123, 0.5601, 0.06886, 0.4913, 0.03668, 0.5065, 0.01159, 0.5652, 0.03211, 0.4226, 0.03485, 0.4675, 0.02701, 0.5065, 0.01159, 0.4913, 0.03668, 0.4675, 0.02701, 0.4686, 0.02045, 0.5073, 0.003724, 0.5065, 0.01159, 0.4236, 0.9521, 0.4926, 0.9559, 0.5071, 0.9842, 0.4676, 0.9782, 0.4926, 0.9559, 0.5659, 0.9169, 0.5624, 0.9716, 0.5071, 0.9842, 0.5458, 0.9579, 0.6222, 0.1476, 0.5092, 0.02121, 0.5067, 0.007194, 0.72, 0.75, 0.6059, 0.75, 0.5717, 0.7456, 0.5591, 0.7356, 0.5695, 0.721, 0.625, 0.6856, 0.4735, 0.75, 0.5051, 0.7446, 0.5164, 0.75, 0.504, 0.7562, 0.5051, 0.7446, 0.5402, 0.7341, 0.5371, 0.7417, 0.5164, 0.75, 0.5695, 0.721, 0.5591, 0.7356, 0.5371, 0.7417, 0.5402, 0.7341, 0.5591, 0.7356, 0.5717, 0.7456, 0.5473, 0.75, 0.5371, 0.7417, 0.5662, 0.7897, 0.5379, 0.7707, 0.536, 0.7613, 0.5511, 0.7682, 0.5379, 0.7707, 0.504, 0.7562, 0.5164, 0.75, 0.536, 0.7613, 0.5189, 0.7543, 0.5354, 0.74, 0.5473, 0.7476, 0.375, 0.75, 0.4735, 0.75, 0.504, 0.7562, 0.5379, 0.7707, 0.5662, 0.7897, 0.625, 0.845, 0.625, 0.845, 0.5659, 0.9169, 0.4926, 0.9559, 0.4236, 0.9521, 0.4236, 0.9521, 0.375, 0.8253])
me_cube_220.materials.append(mat_rocha)
me_cube_220.update()
me_cube_492 = bpy.data.meshes.new('Cube.492')
me_cube_492.from_pydata([(-3.972, -2.804, -6.332), (-4.292, -3.124, 0.4241), (-3.972, 5.196, -6.332), (-4.292, 5.516, 0.4241), (4.028, -2.804, -6.332), (4.348, -3.124, 0.4241), (4.028, 5.196, -6.332), (-2.063, -0.3503, -3.531), (-0.3141, -0.3503, -2.444), (4.348, 5.516, 0.4241), (-3.972, -2.804, -0.4193), (-3.972, 5.196, -0.4193), (4.028, 5.196, -0.4193), (0.1879, -0.3503, -2.444), (4.028, -2.804, -0.4193), (1.937, -0.3503, -3.531), (0.0275, 5.196, -6.332), (0.0275, 5.516, 1.668), (0.0275, -3.124, 1.668), (0.0275, -2.804, -0.4193), (0.0275, 5.196, -0.4193), (0.0275, 5.196, 0.945), (0.0275, -2.804, 0.945), (4.028, -2.804, -0.06275), (4.028, 5.196, -0.06275), (-3.972, 5.196, -0.06275), (-3.972, -2.804, -0.06275), (4.348, -3.124, -0.06275), (0.0275, -3.124, 0.945), (-4.292, -3.124, -0.06275), (-4.292, 5.516, -0.06275), (0.0275, 5.516, 0.945), (4.348, 5.516, -0.06275), (4.225, -3.033, -0.06275), (0.0275, -3.018, 0.945), (-4.17, 5.425, -0.06275), (0.0275, 5.409, 0.945), (-4.186, 5.409, -0.4193), (4.225, 5.425, -0.06275), (4.241, 5.409, -0.4193), (4.241, -3.018, -0.4193), (0.0275, -3.018, -0.4193), (-4.186, -3.018, -0.4193), (0.0275, 5.409, -0.4193), (-4.17, -3.033, -0.06275), (0.0275, -0.3503, -6.332), (1.937, -0.3503, -6.332), (1.937, -2.804, -6.332), (0.0275, -2.804, -2.444), (-0.3141, -2.804, -2.444), (-2.063, -2.804, -3.531), (-2.063, -2.804, -6.332), (0.1879, -2.804, -2.444), (1.937, -2.804, -3.531), (-2.063, -0.3503, -6.332)], [], [(22, 26, 44, 34), (26, 22, 28, 29), (45, 16, 6, 4, 47, 46), (48, 19, 10, 0, 51, 50, 49), (17, 3, 1, 18), (16, 20, 12, 6), (6, 12, 14, 4), (2, 11, 20, 16), (4, 14, 19, 48, 52, 53, 47), (0, 10, 11, 2), (9, 17, 18, 5), (25, 26, 29, 30), (22, 23, 27, 28), (12, 20, 43, 39), (19, 14, 40, 41), (26, 25, 35, 44), (23, 22, 34, 33), (11, 10, 42, 37), (0, 2, 16, 45, 54, 51), (31, 17, 9, 32), (29, 1, 3, 30), (28, 18, 1, 29), (32, 9, 5, 27), (27, 5, 18, 28), (30, 3, 17, 31), (21, 25, 30, 31), (23, 24, 32, 27), (24, 21, 31, 32), (37, 35, 36, 43), (43, 36, 38, 39), (42, 44, 35, 37), (41, 34, 44, 42), (39, 38, 33, 40), (40, 33, 34, 41), (20, 11, 37, 43), (25, 21, 36, 35), (14, 12, 39, 40), (24, 23, 33, 38), (10, 19, 41, 42), (21, 24, 38, 36), (49, 8, 13, 52, 48), (53, 15, 46, 47), (54, 7, 50, 51), (7, 54, 45, 46, 15, 13, 8), (7, 8, 49, 50), (52, 13, 15, 53)])
me_cube_492.polygons.foreach_set('material_index', [0, 0, 0, 0, 1, 0, 0, 0, 0, 0, 1, 0, 0, 0, 0, 0, 0, 0, 0, 0, 0, 0, 0, 0, 0, 0, 0, 0, 0, 0, 0, 0, 0, 0, 0, 0, 0, 0, 0, 0, 0, 0, 0, 0, 0, 0])
_uv = me_cube_492.uv_layers.new(name='UVMap')
_uv.uv.foreach_set('vector', [0.5625, 0.875, 0.5625, 1.0, 0.5625, 1.0, 0.5625, 0.875, 0.5625, 1.0, 0.5625, 0.875, 0.5625, 0.875, 0.5625, 1.0, 0.25, 0.6733, 0.25, 0.5, 0.375, 0.5, 0.375, 0.75, 0.3097, 0.75, 0.3097, 0.6733, 0.4572, 0.875, 0.5, 0.875, 0.5, 1.0, 0.375, 1.0, 0.375, 0.9403, 0.4342, 0.9403, 0.4572, 0.8857, 0.75, 0.5, 0.875, 0.5, 0.875, 0.75, 0.75, 0.75, 0.375, 0.375, 0.5, 0.375, 0.5, 0.5, 0.375, 0.5, 0.375, 0.5, 0.5, 0.5, 0.5, 0.75, 0.375, 0.75, 0.375, 0.25, 0.5, 0.25, 0.5, 0.375, 0.375, 0.375, 0.375, 0.75, 0.5, 0.75, 0.5, 0.875, 0.4572, 0.875, 0.4572, 0.87, 0.4342, 0.8153, 0.375, 0.8153, 0.375, 0.0, 0.5, 0.0, 0.5, 0.25, 0.375, 0.25, 0.625, 0.5, 0.75, 0.5, 0.75, 0.75, 0.625, 0.75, 0.5625, 0.25, 0.5625, 0.0, 0.5625, 0.0, 0.5625, 0.25, 0.5625, 0.875, 0.5625, 0.75, 0.5625, 0.75, 0.5625, 0.875, 0.5, 0.5, 0.5, 0.375, 0.5, 0.375, 0.5, 0.5, 0.5, 0.875, 0.5, 0.75, 0.5, 0.75, 0.5, 0.875, 0.5625, 0.0, 0.5625, 0.25, 0.5625, 0.25, 0.5625, 0.0, 0.5625, 0.75, 0.5625, 0.875, 0.5625, 0.875, 0.5625, 0.75, 0.5, 0.25, 0.5, 0.0, 0.5, 0.0, 0.5, 0.25, 0.125, 0.75, 0.125, 0.5, 0.25, 0.5, 0.25, 0.6733, 0.1847, 0.6733, 0.1847, 0.75, 0.5625, 0.375, 0.625, 0.375, 0.625, 0.5, 0.5625, 0.5, 0.5625, 0.0, 0.625, 0.0, 0.625, 0.25, 0.5625, 0.25, 0.5625, 0.875, 0.625, 0.875, 0.625, 1.0, 0.5625, 1.0, 0.5625, 0.5, 0.625, 0.5, 0.625, 0.75, 0.5625, 0.75, 0.5625, 0.75, 0.625, 0.75, 0.625, 0.875, 0.5625, 0.875, 0.5625, 0.25, 0.625, 0.25, 0.625, 0.375, 0.5625, 0.375, 0.5625, 0.375, 0.5625, 0.25, 0.5625, 0.25, 0.5625, 0.375, 0.5625, 0.75, 0.5625, 0.5, 0.5625, 0.5, 0.5625, 0.75, 0.5625, 0.5, 0.5625, 0.375, 0.5625, 0.375, 0.5625, 0.5, 0.5, 0.25, 0.5625, 0.25, 0.5625, 0.375, 0.5, 0.375, 0.5, 0.375, 0.5625, 0.375, 0.5625, 0.5, 0.5, 0.5, 0.5, 0.0, 0.5625, 0.0, 0.5625, 0.25, 0.5, 0.25, 0.5, 0.875, 0.5625, 0.875, 0.5625, 1.0, 0.5, 1.0, 0.5, 0.5, 0.5625, 0.5, 0.5625, 0.75, 0.5, 0.75, 0.5, 0.75, 0.5625, 0.75, 0.5625, 0.875, 0.5, 0.875, 0.5, 0.375, 0.5, 0.25, 0.5, 0.25, 0.5, 0.375, 0.5625, 0.25, 0.5625, 0.375, 0.5625, 0.375, 0.5625, 0.25, 0.5, 0.75, 0.5, 0.5, 0.5, 0.5, 0.5, 0.75, 0.5625, 0.5, 0.5625, 0.75, 0.5625, 0.75, 0.5625, 0.5, 0.5, 1.0, 0.5, 0.875, 0.5, 0.875, 0.5, 1.0, 0.5625, 0.375, 0.5625, 0.5, 0.5625, 0.5, 0.5625, 0.375, 0.7657, 0.6534, 0.7657, 0.5, 0.7343, 0.5, 0.7343, 0.6534, 0.7443, 0.6534, 0.5157, 0.6534, 0.5157, 0.5, 0.3804, 0.5, 0.3804, 0.6534, 0.3804, 0.25, 0.5157, 0.25, 0.5157, 0.09662, 0.3804, 0.09662, 0.5157, 0.25, 0.3804, 0.25, 0.3809, 0.3807, 0.3804, 0.5, 0.5157, 0.5, 0.625, 0.3907, 0.625, 0.3593, 0.5157, 0.25, 0.625, 0.25, 0.625, 0.09662, 0.5157, 0.09662, 0.7343, 0.6534, 0.7343, 0.5, 0.5157, 0.5, 0.5157, 0.6534])
me_cube_492.materials.append(mat_chale)
me_cube_492.materials.append(mat_telhado)
me_cube_492.update()

# ---- objects
ob_throw_chair = bpy.data.objects.new('throw_chair', me_cylinder_077)
ob_throw_barrel = bpy.data.objects.new('throw_barrel', me_cylinder_415)
ob_throw_fridge = bpy.data.objects.new('throw_fridge', me_cube_006)
ob_throw_shelf = bpy.data.objects.new('throw_shelf', me_cube_005)
ob_throw_desk = bpy.data.objects.new('throw_desk', me_cube_001)
ob_throw_rock = bpy.data.objects.new('throw_rock', me_cube_220)
ob_throw_house = bpy.data.objects.new('throw_house', me_cube_492)

# ---- transforms, parenting, visibility, modifiers, constraints
ob_throw_chair.location = (0.0, 0.0, 0.0)
ob_throw_chair.rotation_euler = (-0.01633, -0.04391, -6.276)
ob_throw_barrel.location = (0.0, 0.0, 0.0)
ob_throw_barrel.rotation_euler = (-0.01633, -0.04391, -6.276)
ob_throw_fridge.location = (0.0, 0.0, 0.0)
ob_throw_fridge.rotation_euler = (-0.01633, -0.04391, -6.276)
ob_throw_shelf.location = (0.0, 0.0, 0.0)
ob_throw_shelf.rotation_euler = (-0.01633, -0.04391, -6.276)
_m = ob_throw_shelf.modifiers.new('Mirror', 'MIRROR')
_m.use_clip = True
ob_throw_desk.location = (0.0, 0.0, 0.0)
ob_throw_desk.rotation_euler = (-0.01633, -0.04391, -6.276)
ob_throw_desk.lock_rotations_4d = False
ob_throw_desk.empty_display_type = 'ARROWS'
ob_throw_desk.lineart.crease_threshold = 0.0
ob_throw_rock.location = (0.0, 0.0, 0.0)
ob_throw_rock.rotation_euler = (-0.01633, -0.04391, -6.276)
ob_throw_rock.scale = (1.946, 1.946, 1.946)
ob_throw_house.location = (0.0, 0.0, 0.0)
ob_throw_house.rotation_euler = (-0.01633, -0.04391, 0.007153)

# ---- collection membership
col_collection.objects.link(ob_throw_chair)
col_collection.objects.link(ob_throw_barrel)
col_collection.objects.link(ob_throw_fridge)
col_collection.objects.link(ob_throw_shelf)
col_collection.objects.link(ob_throw_desk)
col_collection.objects.link(ob_throw_rock)
col_collection.objects.link(ob_throw_house)

# ---- scene / render settings (as saved in the file)
scene.frame_start = 1; scene.frame_end = 250; scene.frame_set(1)
scene.render.engine = 'BLENDER_EEVEE_NEXT'
scene.cycles.sampling_pattern = 'TABULATED_SOBOL'
scene.view_settings.view_transform = 'Filmic'
bpy.context.view_layer.update()

# ---- added for rendering (the .blend has no active camera and no usable light): camera, sun
cam_auto = bpy.data.cameras.new('AutoCamera')
cam_auto.lens = 50.0
cam_auto.sensor_width = 36.0
cam_auto.clip_end = 1000.0
ob_auto_camera = bpy.data.objects.new('AutoCamera', cam_auto)
scene.collection.objects.link(ob_auto_camera)
ob_auto_camera.location = (15.4545, -17.2402, 11.023)
ob_auto_camera.rotation_euler = (1.09748, -7.21219e-08, 0.694738)
scene.camera = ob_auto_camera
light_auto_sun = bpy.data.lights.new('AutoSun', 'SUN')
light_auto_sun.energy = 3.0
light_auto_sun.angle = 0.0523599
ob_auto_sun = bpy.data.objects.new('AutoSun', light_auto_sun)
scene.collection.objects.link(ob_auto_sun)
ob_auto_sun.rotation_euler = (0.872665, 0.174533, 0.523599)
bpy.context.view_layer.update()
